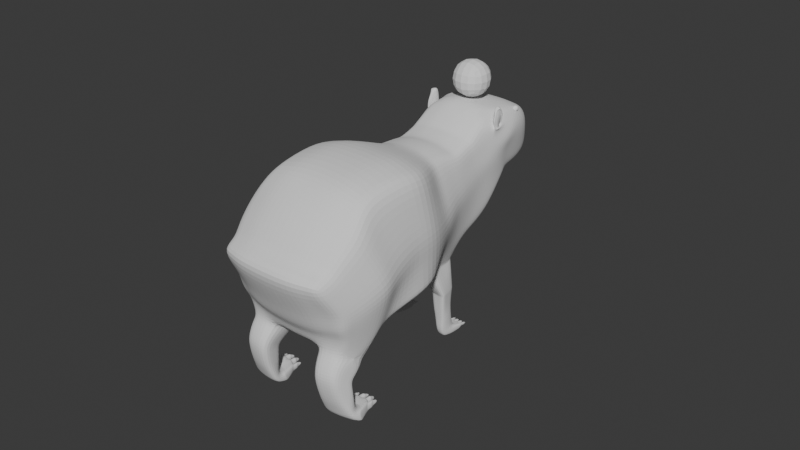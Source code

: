 # Source: capivarinha.blend  (saved by Blender 4.5.87; exported with 4.5.12 LTS)
import bpy
from mathutils import Matrix  # noqa: F401  (used for matrix-valued properties, if any)

bpy.ops.wm.read_factory_settings(use_empty=True)
scene = bpy.context.scene
scene.name = 'Scene'

# ---- collections
col_collection = bpy.data.collections.new('Collection'); scene.collection.children.link(col_collection)

# ---- world
world_world = bpy.data.worlds.new('World'); scene.world = world_world
world_world.use_nodes = True; world_world.node_tree.nodes.clear()
_N = world_world.node_tree.nodes; _L = world_world.node_tree.links
n0 = _N.new('ShaderNodeOutputWorld'); n0.name = 'World Output'; n0.location = (200, 100)
n1 = _N.new('ShaderNodeBackground'); n1.name = 'Background'; n1.location = (-200, 100)
n1.inputs[0].default_value = (0.05088, 0.05088, 0.05088, 1.0)
_L.new(n1.outputs[0], n0.inputs[0])
n0.is_active_output = True
world_world.color = (0.05088, 0.05088, 0.05088)
world_world.sun_shadow_jitter_overblur = 0.0

# ---- meshes
me_cube_001 = bpy.data.meshes.new('Cube.001')
me_cube_001.from_pydata([(0.827, -0.904, -0.6165), (0.8531, -0.6805, 0.6445), (0.9582, -0.1682, -0.8021), (0.8543, 0.651, 0.7774), (0.0, -0.03187, -1.116), (0.0, 0.7803, 0.862), (1.096, 0.3986, -0.2261), (0.9152, -0.6648, -0.9742), (0.9622, 0.09458, 0.6743), (0.9631, -0.6705, 0.01052), (0.0, -0.9743, -0.6658), (0.0, -0.7899, 0.7519), (0.9912, 0.7767, -1.213), (1.194, -0.01639, -0.1148), (0.0, -0.9026, 0.009306), (0.0, -0.6663, -1.105), (0.0, 0.09126, 0.9052), (1.064, 0.3517, -1.015), (0.9057, 1.185, 0.4879), (0.0, 0.2474, -1.291), (0.0, 1.316, 0.5727), (1.052, 0.7817, -0.3312), (0.5291, 1.015, -1.581), (0.9083, 1.509, 0.2047), (0.0, 0.6431, -1.494), (0.0, 1.62, 0.2877), (1.081, 1.083, -0.5046), (0.0, 0.8694, -1.291), (0.5449, 1.857, -0.2172), (0.0, 1.021, -1.702), (0.0, 1.942, -0.1194), (0.8448, 1.456, -0.8405), (0.5355, 2.097, -1.923), (0.4677, 1.485, -1.991), (0.5233, 2.157, -0.4207), (0.0, 1.545, -2.093), (0.0, 2.245, -0.3524), (0.6871, 1.905, -1.003), (0.5513, 2.332, -0.5841), (0.0, 2.176, -1.984), (0.0, 2.393, -0.4889), (0.6044, 2.279, -1.148), (0.5578, 2.888, -1.742), (0.5317, 2.448, -1.949), (0.5303, 2.577, -0.6409), (0.0, 2.523, -2.007), (0.0, 2.62, -0.5587), (0.588, 2.518, -1.155), (0.5048, 3.044, -1.751), (0.5547, 2.663, -0.6736), (0.0, 2.957, -1.791), (0.0, 2.679, -0.5738), (0.6237, 2.75, -1.178), (0.9737, 0.4838, 0.2998), (0.0, 3.059, -1.817), (0.0, 3.128, -0.5786), (0.6818, 3.154, -1.159), (0.4743, 3.505, -1.953), (0.5254, 3.396, -0.8277), (0.0, 3.551, -1.98), (0.0, 3.419, -0.7771), (0.5658, 3.723, -1.117), (0.0, 3.765, -1.075), (0.3576, 3.734, -1.976), (0.0, 3.759, -2.004), (0.3665, 3.911, -1.338), (0.0, 3.908, -1.307), (0.1309, 3.953, -1.841), (0.0, 3.95, -1.905), (0.1392, 4.013, -1.74), (0.0, 4.038, -1.683), (1.043, 0.2499, -0.4802), (0.933, -0.7933, -0.208), (1.13, -0.1284, -0.3546), (0.0, -0.9493, -0.2501), (1.004, 0.6196, -0.6027), (1.044, 0.9534, -0.8008), (0.8048, 1.339, -1.139), (0.6469, 1.791, -1.269), (0.5695, 2.248, -1.418), (0.5616, 2.528, -1.404), (0.6154, 2.787, -1.376), (0.6125, 3.137, -1.314), (0.5969, 3.712, -1.368), (0.4129, 3.901, -1.502), (0.1321, 4.023, -1.779), (0.9935, 1.313, -0.1311), (0.0, 3.301, -1.89), (0.0, -0.8606, 0.3444), (0.4944, 3.247, -1.871), (0.0, 3.273, -0.6333), (0.6279, 3.372, -1.339), (0.4936, -0.00766, -1.017), (0.4074, 0.7294, 0.8788), (0.3811, -0.9689, -0.6218), (0.4142, -0.7764, 0.7386), (0.5172, 0.6669, -1.408), (0.5307, -0.8539, 0.02334), (0.4397, -0.6142, -1.036), (0.4675, 0.08506, 0.8583), (0.5184, 0.27, -1.187), (0.4323, 1.288, 0.584), (0.2352, 0.9946, -1.681), (0.2252, 1.918, -0.1317), (0.4343, 1.613, 0.2918), (0.1907, 1.496, -2.073), (0.2148, 2.224, -0.3567), (0.2446, 2.129, -1.99), (0.2298, 2.382, -0.502), (0.2492, 2.928, -1.807), (0.2479, 2.494, -2.013), (0.2217, 2.604, -0.5664), (0.2103, 3.045, -1.799), (0.2299, 2.669, -0.5842), (0.1938, 3.119, -0.5833), (0.2002, 3.514, -1.996), (0.2016, 3.424, -0.7748), (0.213, 3.755, -1.074), (0.1408, 3.744, -2.014), (0.1304, 3.917, -1.311), (0.04845, 3.966, -1.85), (0.05123, 4.026, -1.737), (0.5081, -0.9185, -0.2222), (0.1977, 3.272, -0.6364), (0.2021, 3.255, -1.91), (0.5291, 1.015, -1.581), (0.4677, 1.485, -1.991), (0.2352, 0.9946, -1.681), (0.1907, 1.496, -2.073), (0.5852, 0.9327, -1.971), (0.5317, 1.335, -2.118), (0.2743, 0.9343, -2.067), (0.2349, 1.363, -2.197), (0.6057, 0.907, -2.183), (0.5452, 1.202, -2.345), (0.3419, 0.9368, -2.219), (0.2895, 1.199, -2.391), (0.6034, 0.9071, -2.183), (0.5452, 1.202, -2.345), (0.3396, 0.9368, -2.219), (0.29, 1.199, -2.384), (0.578, 0.7923, -2.431), (0.5323, 1.034, -2.545), (0.3772, 0.7812, -2.444), (0.3603, 1.018, -2.568), (0.5657, 0.7158, -2.6), (0.5362, 0.943, -2.692), (0.3928, 0.7184, -2.604), (0.3886, 0.9505, -2.692), (0.5318, 0.8664, -2.874), (0.4136, 0.8674, -2.872), (0.5415, 0.6143, -2.758), (0.4107, 0.6241, -2.752), (0.5348, 1.996, -0.3118), (0.5008, 1.219, -1.86), (0.0, 2.083, -0.2277), (0.7715, 1.665, -0.9158), (0.0, 1.25, -1.972), (0.7314, 1.549, -1.199), (0.2148, 1.213, -1.951), (0.2204, 2.06, -0.2363), (0.5008, 1.219, -1.86), (0.2148, 1.213, -1.951), (0.5603, 1.12, -2.036), (0.256, 1.134, -2.124), (0.577, 1.02, -2.242), (0.3178, 1.032, -2.285), (0.5758, 1.02, -2.242), (0.3168, 1.032, -2.282), (0.5619, 0.8966, -2.486), (0.3637, 0.8823, -2.499), (0.5809, 0.8409, -2.617), (0.3745, 0.8194, -2.635), (0.3867, 0.7453, -2.82), (0.5737, 0.7463, -2.822), (0.4155, 0.6099, -2.907), (0.5341, 0.6072, -2.904), (0.3828, 0.6827, -2.954), (0.5781, 0.6835, -2.953), (0.5284, 0.8169, -3.039), (0.4102, 0.8164, -3.04), (0.5931, 0.9595, -3.016), (0.5341, 0.9542, -3.018), (0.4051, 0.956, -3.014), (0.3556, 0.9535, -3.012), (0.579, 0.8959, -3.09), (0.5301, 0.9005, -3.093), (0.3975, 0.9014, -3.095), (0.352, 0.9015, -3.095), (0.3688, 3.409, -0.8021), (0.3433, 3.114, -0.6151), (0.3976, 2.666, -0.6304), (0.3811, 2.59, -0.6049), (0.3958, 2.356, -0.5444), (0.3741, 2.189, -0.3898), (0.6791, 1.56, 0.2468), (0.3903, 1.887, -0.1758), (0.6768, 1.235, 0.5344), (0.6531, -0.9452, -0.6012), (0.6382, 0.6889, 0.8265), (0.353, 3.251, -1.89), (0.7546, -0.1574, -0.8477), (0.6409, -0.7269, 0.69), (0.762, 0.7236, -1.307), (0.754, -0.7592, 0.01672), (0.6797, -0.5902, -1.055), (0.723, 0.08998, 0.7633), (0.7591, 0.3169, -1.081), (0.387, 1.005, -1.629), (0.3337, 1.49, -2.031), (0.3948, 2.113, -1.956), (0.4085, 2.907, -1.773), (0.3945, 2.47, -1.98), (0.3624, 3.044, -1.774), (0.3417, 3.509, -1.974), (0.3952, 3.738, -1.096), (0.2527, 3.739, -1.995), (0.2523, 3.914, -1.325), (0.1076, 3.96, -1.845), (0.1136, 4.019, -1.74), (0.7256, -0.8351, -0.2191), (0.3579, 3.259, -0.6674), (0.387, 1.005, -1.629), (0.3337, 1.49, -2.031), (0.4348, 0.9335, -2.018), (0.3881, 1.348, -2.156), (0.4781, 0.9214, -2.2), (0.4215, 1.2, -2.367), (0.4758, 0.9215, -2.2), (0.4218, 1.2, -2.363), (0.4809, 0.7869, -2.437), (0.4491, 1.026, -2.556), (0.4821, 0.7171, -2.602), (0.4648, 0.9466, -2.692), (0.4782, 0.6191, -2.755), (0.4746, 0.8669, -2.873), (0.3828, 2.027, -0.2753), (0.4767, 0.6079, -2.905), (0.4713, 0.8167, -3.04), (0.4836, 0.6838, -2.954), (0.4717, 0.9551, -3.016), (0.466, 0.9009, -3.094), (0.5227, 0.92, -3.064), (0.4742, 0.9215, -3.063), (0.4787, 0.9504, -3.022), (0.5259, 0.9499, -3.024), (0.3906, 0.9236, -3.06), (0.3599, 0.9264, -3.057), (0.3628, 0.9495, -3.019), (0.3964, 0.9516, -3.02), (0.4588, 0.9217, -3.062), (0.4059, 0.9233, -3.061), (0.4119, 0.9515, -3.02), (0.4633, 0.9508, -3.022), (0.5726, 0.9153, -3.062), (0.5381, 0.92, -3.064), (0.5413, 0.9495, -3.023), (0.5836, 0.9542, -3.023), (0.5227, 0.9878, -3.13), (0.4742, 0.9892, -3.129), (0.5259, 1.018, -3.09), (0.4787, 1.018, -3.088), (0.3906, 0.9913, -3.126), (0.3599, 0.9941, -3.123), (0.3964, 1.019, -3.086), (0.3628, 1.017, -3.085), (0.4588, 0.9895, -3.129), (0.406, 0.9911, -3.127), (0.4633, 1.019, -3.088), (0.4119, 1.019, -3.087), (0.5726, 0.983, -3.128), (0.5381, 0.9877, -3.131), (0.5836, 1.022, -3.089), (0.5413, 1.017, -3.089), (0.518, 0.9909, -3.126), (0.4797, 0.9921, -3.125), (0.4833, 1.015, -3.093), (0.5205, 1.015, -3.094), (0.3862, 0.9943, -3.121), (0.3653, 0.9967, -3.12), (0.3676, 1.015, -3.089), (0.3907, 1.016, -3.091), (0.4542, 0.9925, -3.124), (0.4117, 0.9939, -3.123), (0.4164, 1.016, -3.091), (0.4578, 1.016, -3.092), (0.5684, 0.9865, -3.124), (0.5435, 0.9908, -3.127), (0.5461, 1.014, -3.093), (0.5773, 1.018, -3.093), (0.518, 0.9978, -3.131), (0.4797, 0.9991, -3.13), (0.5205, 1.022, -3.099), (0.4833, 1.022, -3.098), (0.3862, 1.001, -3.126), (0.3653, 1.004, -3.125), (0.3907, 1.023, -3.096), (0.3676, 1.022, -3.094), (0.4542, 0.9995, -3.129), (0.4117, 1.001, -3.129), (0.4578, 1.023, -3.097), (0.4164, 1.023, -3.096), (0.5684, 0.9935, -3.129), (0.5435, 0.9978, -3.132), (0.5773, 1.025, -3.098), (0.5461, 1.021, -3.098), (0.5139, 1.0, -3.127), (0.4845, 1.002, -3.127), (0.4873, 1.019, -3.101), (0.5159, 1.019, -3.102), (0.3824, 1.004, -3.122), (0.3698, 1.006, -3.122), (0.3716, 1.019, -3.098), (0.3858, 1.021, -3.099), (0.4502, 1.002, -3.126), (0.4165, 1.003, -3.125), (0.4202, 1.021, -3.1), (0.453, 1.02, -3.101), (0.5649, 0.9964, -3.126), (0.5481, 1.0, -3.129), (0.5502, 1.018, -3.101), (0.572, 1.022, -3.102), (0.5039, 1.027, -3.15), (0.4862, 1.027, -3.15), (0.5051, 1.038, -3.135), (0.4879, 1.038, -3.135), (0.3779, 1.028, -3.148), (0.3649, 1.029, -3.148), (0.3815, 1.042, -3.129), (0.3668, 1.04, -3.129), (0.4394, 1.028, -3.149), (0.4194, 1.029, -3.148), (0.441, 1.039, -3.134), (0.4216, 1.039, -3.133), (0.5597, 1.022, -3.151), (0.5445, 1.025, -3.153), (0.5661, 1.042, -3.133), (0.5463, 1.039, -3.132), (0.8951, -0.761, -0.7982), (0.9098, -0.2507, 0.6285), (1.084, -0.3472, -0.06751), (0.0, -0.8023, -0.8857), (0.0, -0.3048, 0.8003), (1.058, -0.4396, -0.2888), (0.4418, -0.3016, 0.7696), (0.3329, -0.6069, -0.9458), (0.6835, -0.2753, 0.6967), (0.8329, -1.025, -0.6778), (0.6589, -1.062, -0.6556), (0.9214, -0.8149, -1.062), (0.8969, -1.273, -1.258), (0.387, -1.089, -0.6721), (0.9364, -1.381, -1.416), (0.4463, -0.8138, -1.09), (0.6865, -0.809, -1.068), (0.6753, -0.9871, -1.114), (0.4825, -0.9932, -1.111), (0.6684, -1.236, -0.7575), (0.8202, -1.203, -0.7769), (0.8676, -1.171, -1.013), (0.431, -1.259, -0.7719), (0.8972, -0.9932, -1.087), (0.6816, -1.056, -1.134), (0.4888, -1.058, -1.131), (0.6751, -1.33, -0.8964), (0.8269, -1.293, -0.9048), (0.8611, -1.092, -0.9416), (0.4377, -1.348, -0.9167), (0.9036, -1.063, -1.108), (0.5134, -1.173, -1.357), (0.9185, -1.178, -1.333), (0.8799, -0.9133, -0.8819), (0.6899, -1.419, -1.164), (0.8417, -1.381, -1.173), (0.7134, -1.173, -1.337), (0.4524, -1.437, -1.185), (0.4646, -1.409, -1.629), (0.7075, -1.486, -1.577), (0.9479, -1.415, -1.62), (0.858, -1.456, -1.595), (0.8731, -1.244, -1.51), (0.5733, -1.297, -1.511), (0.7247, -1.261, -1.504), (0.4613, -1.457, -1.379), (0.6989, -1.447, -1.37), (0.8507, -1.41, -1.378), (0.4599, -1.11, -0.962), (0.4664, -1.186, -1.037), (0.4812, -1.289, -1.281), (0.4561, -1.392, -1.452), (0.4699, -1.489, -1.576), (0.9621, -1.337, -1.671), (0.4626, -1.33, -1.679), (0.454, -1.292, -1.517), (0.5714, -1.219, -1.598), (0.8712, -1.166, -1.597), (0.9538, -1.29, -1.501), (0.7237, -1.188, -1.6), (0.9621, -1.337, -1.671), (0.4626, -1.33, -1.679), (0.454, -1.292, -1.517), (0.5714, -1.219, -1.598), (0.8712, -1.166, -1.597), (0.9538, -1.29, -1.501), (0.7237, -1.188, -1.6), (0.7178, -1.104, -1.823), (0.5991, -1.123, -1.812), (0.9, -1.2, -1.76), (0.8357, -1.117, -1.819), (0.5161, -1.194, -1.766), (0.5091, -1.121, -1.65), (0.8932, -1.119, -1.637), (0.8298, -1.031, -1.684), (0.7162, -1.024, -1.697), (0.5991, -1.048, -1.695), (0.3862, -0.8568, -0.918), (0.0, 3.009, -1.804), (0.5312, 2.966, -1.747), (1.076, 0.03441, 0.2887), (0.9076, -0.6907, 0.2905), (0.0, 2.909, -0.5707), (0.614, 2.962, -1.345), (0.2297, 2.987, -1.803), (0.2118, 2.9, -0.5783), (0.3854, 2.976, -1.774), (0.3704, 2.896, -0.6172), (0.9777, 0.9884, 0.09534), (0.6545, 3.376, -1.158), (0.6314, 2.961, -1.13), (0.6928, 1.659, -0.5246), (0.6041, 2.033, -0.7077), (0.5775, 2.306, -0.8622), (0.5587, 2.548, -0.8944), (0.5818, 2.685, -0.9848), (0.5452, 3.571, -0.9677), (0.0, 3.612, -0.9278), (0.2071, 3.601, -0.9198), (0.4719, -0.8297, 0.3446), (0.6515, 1.833, -0.6097), (0.6969, -0.7579, 0.3167), (0.3817, 3.586, -0.9445), (0.9955, -0.2983, 0.2853), (0.6141, 3.063, -0.8468), (0.5646, 3.221, -0.9439), (0.5532, 3.247, -0.9353), (0.5933, 3.19, -0.847), (0.647, 3.118, -0.8866), (0.6034, 3.081, -0.8013), (0.5298, 3.291, -0.8431), (0.4835, 3.099, -0.6455), (0.5186, 2.92, -0.6514), (0.5963, 3.321, -1.007), (0.6001, 2.976, -0.954), (0.6088, 3.068, -0.9408), (0.5729, 3.219, -0.9257), (0.5518, 3.245, -0.9285), (0.5485, 3.183, -0.8584), (0.6476, 3.126, -0.8745), (0.6034, 3.081, -0.8013), (0.6188, 3.081, -0.8415), (0.6314, 3.306, -0.7042), (0.5786, 3.362, -0.7137), (0.5297, 3.366, -0.6105), (0.6294, 3.304, -0.6317), (0.5581, 3.245, -0.634), (0.6006, 3.252, -0.65), (0.6128, 3.116, -0.7692), (0.6068, 3.189, -0.7018), (0.5754, 3.185, -0.6759), (0.5896, 3.121, -0.7346), (0.5873, 3.247, -0.8991), (0.6229, 3.293, -0.7907), (0.56, 3.297, -0.8795), (0.5754, 3.352, -0.7967), (0.5174, 3.301, -0.717), (0.526, 3.246, -0.7917), (0.611, 3.146, -0.7381), (0.5847, 3.148, -0.706), (0.6011, 3.265, -0.8548), (0.5664, 3.319, -0.8455), (0.5225, 3.269, -0.761), (0.6048, 3.215, -0.6799), (0.6256, 3.298, -0.7568), (0.5767, 3.356, -0.7638), (0.5685, 3.209, -0.6593), (0.5223, 3.327, -0.6747), (0.647, 3.118, -0.8866), (0.5646, 3.221, -0.9439), (0.6141, 3.063, -0.8468), (0.5968, 3.207, -0.6707), (0.5917, 3.248, -0.6383), (0.6224, 3.319, -0.6183), (0.632, 3.32, -0.7051), (0.6253, 3.313, -0.7589), (0.6068, 3.105, -0.7617), (0.605, 3.137, -0.7285), (0.6002, 3.18, -0.692), (0.5812, 3.259, -0.9049), (0.5975, 3.279, -0.8595), (0.621, 3.307, -0.7942), (0.6203, 3.175, -0.8048), (0.6277, 3.128, -0.8762), (0.6097, 3.272, -0.6873), (0.6126, 3.241, -0.7323), (0.6171, 3.202, -0.7751), (0.5929, 3.118, -0.7708), (0.5869, 3.191, -0.7034), (0.5673, 3.249, -0.9007), (0.603, 3.295, -0.7924), (0.5812, 3.267, -0.8565), (0.5911, 3.148, -0.7397), (0.6095, 3.306, -0.6333), (0.5848, 3.217, -0.6815), (0.6057, 3.3, -0.7584), (0.5529, 3.221, -0.9273), (0.5989, 3.083, -0.8432), (0.5807, 3.254, -0.6517), (0.6115, 3.307, -0.7058), (1.002, -0.0758, -0.7377), (0.8789, -0.7975, -0.397), (1.035, 0.4215, -0.9177), (1.018, 0.8065, -1.122), (0.6658, 1.164, -1.45), (0.5564, 1.633, -1.628), (0.5523, 2.172, -1.673), (0.5466, 2.483, -1.693), (0.5864, 2.829, -1.578), (0.5582, 3.081, -1.552), (0.5349, 3.62, -1.676), (0.385, 3.821, -1.747), (0.1336, 3.965, -1.812), (1.021, -0.3883, -0.6587), (0.0, -0.9103, -0.4428), (0.5606, 3.303, -1.622), (0.4434, -0.8923, -0.4068), (0.6149, 1.382, -1.533), (0.6884, -0.8391, -0.3948), (0.9757, -0.6019, -0.5461), (0.5723, 2.955, -1.565), (0.0445, 3.951, -1.902), (0.1835, 3.971, -1.828), (0.05127, 3.966, -1.85), (0.1753, 3.938, -1.889), (0.04695, 4.041, -1.686), (0.1872, 4.026, -1.692), (0.05103, 4.023, -1.736), (0.1916, 4.03, -1.772), (0.112, 3.944, -1.895), (0.1194, 4.033, -1.689), (0.05479, 3.819, -1.752), (0.05479, 3.85, -1.631), (0.05196, 3.819, -1.752), (0.1377, 3.826, -1.72), (0.1344, 3.806, -1.743), (0.055, 3.853, -1.632), (0.1429, 3.84, -1.635), (0.1445, 3.854, -1.669), (0.1112, 3.813, -1.747), (0.1173, 3.846, -1.635), (0.9373, -0.4479, -0.8228), (0.9073, 0.3905, 0.7634), (1.144, 0.1942, -0.1713), (0.0, -0.3795, -1.046), (0.0, 0.4544, 0.9201), (1.086, 0.06353, -0.4183), (0.4368, 0.4256, 0.9055), (0.4673, -0.3416, -0.9622), (0.6798, 0.4074, 0.8321), (0.718, -0.4057, -0.8857), (1.024, 0.2624, 0.2943), (1.011, -0.2298, -0.6988), (0.8818, -0.4228, 0.5402), (0.9967, -0.6131, -0.2492), (0.428, -0.4957, 0.6583), (0.6623, -0.4581, 0.5973), (0.8617, -0.8311, -0.7091), (1.025, -0.5241, -0.04225), (0.0, -0.5039, 0.6805), (0.9522, -0.4762, 0.2834), (0.9285, -0.7232, -0.4815), (0.645, 2.096, -1.077), (0.5376, 2.246, -0.504), (0.0, 1.875, -1.958), (0.5021, 1.806, -1.878), (0.0, 2.32, -0.422), (0.6075, 2.024, -1.345), (0.2224, 2.304, -0.4307), (0.218, 1.827, -1.952), (0.3647, 1.816, -1.914), (0.3852, 2.274, -0.4686), (0.5905, 2.172, -0.7864), (0.5543, 1.908, -1.651), (0.3713, 0.7809, -3.017), (0.3754, 0.8125, -2.879), (0.5809, 0.8153, -2.882), (0.5331, 0.8578, -2.936), (0.4109, 0.8591, -2.933), (0.4056, 0.8397, -3.055), (0.5291, 0.8397, -3.054), (0.5783, 0.7801, -3.015), (0.4694, 0.8397, -3.054), (0.474, 0.8584, -2.935), (0.8421, -1.059, -1.693), (0.8826, -1.115, -1.663), (0.8876, -1.173, -1.753), (0.8464, -1.12, -1.79), (0.6201, -1.055, -1.714), (0.6954, -1.04, -1.714), (0.6965, -1.096, -1.803), (0.6201, -1.108, -1.796), (0.5251, -1.119, -1.676), (0.5841, -1.072, -1.705), (0.5836, -1.124, -1.786), (0.5305, -1.171, -1.756), (0.7376, -1.037, -1.712), (0.8094, -1.041, -1.704), (0.8137, -1.103, -1.802), (0.7388, -1.095, -1.804), (0.8849, -1.031, -1.716), (0.8444, -0.9748, -1.746), (0.8487, -1.036, -1.843), (0.8899, -1.089, -1.805), (0.6977, -0.9562, -1.767), (0.6224, -0.9712, -1.766), (0.6224, -1.024, -1.848), (0.6988, -1.012, -1.856), (0.5865, -0.9885, -1.758), (0.5274, -1.035, -1.728), (0.5328, -1.087, -1.809), (0.5859, -1.04, -1.839), (0.8117, -0.9575, -1.757), (0.7399, -0.9531, -1.765), (0.7411, -1.011, -1.857), (0.816, -1.019, -1.854), (0.8443, -0.9908, -1.753), (0.871, -1.028, -1.733), (0.8748, -1.072, -1.801), (0.8475, -1.037, -1.826), (0.6379, -0.9769, -1.777), (0.6879, -0.9671, -1.778), (0.6887, -1.007, -1.842), (0.6379, -1.016, -1.837), (0.5452, -1.033, -1.745), (0.5807, -1.005, -1.763), (0.58, -1.041, -1.822), (0.5494, -1.07, -1.803), (0.7498, -0.9626, -1.774), (0.7964, -0.9654, -1.769), (0.7996, -1.012, -1.842), (0.7507, -1.006, -1.844), (0.8724, -0.9558, -1.816), (0.8495, -0.9369, -1.822), (0.8516, -0.9628, -1.861), (0.8753, -0.9816, -1.851), (0.6934, -0.9158, -1.854), (0.6497, -0.9254, -1.851), (0.6495, -0.9479, -1.886), (0.6939, -0.9385, -1.892), (0.5719, -0.9635, -1.817), (0.5449, -0.9808, -1.806), (0.5492, -1.002, -1.831), (0.5722, -0.9835, -1.843), (0.7883, -0.9163, -1.848), (0.7476, -0.9122, -1.853), (0.7482, -0.9368, -1.894), (0.791, -0.9428, -1.891)], [], [(92, 4, 19, 100), (53, 6, 21, 426), (564, 561, 13, 73), (569, 560, 8, 418), (578, 571, 1, 419), (572, 576, 9, 72), (122, 97, 14, 74), (437, 95, 11, 88), (568, 559, 7, 205), (565, 563, 16, 99), (573, 577, 11, 95), (100, 19, 24, 96), (426, 21, 26, 86), (518, 2, 17, 520), (199, 3, 18, 197), (521, 12, 22, 522), (86, 26, 31, 429), (520, 17, 12, 521), (197, 18, 23, 195), (438, 156, 37, 430), (535, 154, 33, 523), (195, 23, 28, 196), (96, 24, 29, 102), (24, 19, 27, 29), (587, 582, 39, 107), (590, 580, 41, 431), (236, 153, 34, 194), (159, 157, 35, 105), (107, 39, 45, 110), (431, 41, 47, 432), (591, 583, 32, 524), (589, 581, 38, 193), (192, 44, 49, 191), (525, 43, 42, 526), (524, 32, 43, 525), (193, 38, 44, 192), (425, 450, 449, 190), (538, 417, 48, 527), (432, 47, 52, 433), (110, 45, 50, 109), (124, 87, 59, 115), (451, 427, 61, 434), (117, 436, 440, 215), (422, 416, 54, 112), (440, 189, 58, 434), (215, 61, 65, 217), (533, 89, 57, 528), (221, 448, 58, 189), (118, 64, 68, 539), (528, 57, 63, 529), (115, 59, 64, 118), (529, 63, 542, 540), (217, 65, 544, 548), (65, 84, 546, 544), (61, 83, 84, 65), (427, 91, 83, 61), (428, 421, 82, 56), (41, 79, 80, 47), (47, 80, 81, 52), (580, 585, 79, 41), (156, 158, 78, 37), (21, 75, 76, 26), (26, 76, 77, 31), (6, 71, 75, 21), (534, 122, 74, 532), (579, 572, 72, 519), (570, 564, 73, 531), (56, 82, 91, 427), (190, 449, 448, 221), (527, 48, 89, 533), (28, 429, 438, 153), (112, 54, 87, 124), (213, 112, 124, 200), (55, 114, 123, 90), (536, 220, 122, 534), (530, 67, 553, 552), (66, 119, 543, 70), (214, 115, 118, 216), (216, 118, 539, 547), (90, 123, 116, 60), (62, 117, 119, 66), (435, 60, 116, 436), (424, 422, 112, 213), (200, 124, 115, 214), (212, 110, 109, 211), (420, 423, 114, 55), (40, 108, 111, 46), (46, 111, 113, 51), (584, 586, 108, 40), (210, 107, 110, 212), (209, 33, 126, 223), (155, 160, 106, 36), (588, 587, 107, 210), (203, 96, 102, 208), (25, 104, 103, 30), (20, 101, 104, 25), (5, 93, 101, 20), (207, 100, 96, 203), (574, 573, 95, 202), (567, 565, 99, 206), (341, 345, 94, 10), (562, 566, 98, 15), (439, 202, 95, 437), (220, 204, 97, 122), (201, 92, 100, 207), (161, 125, 129, 163), (159, 105, 128, 162), (208, 102, 127, 222), (154, 22, 125, 161), (225, 130, 134, 227), (162, 128, 132, 164), (222, 127, 131, 224), (223, 126, 130, 225), (227, 134, 138, 229), (163, 129, 133, 165), (164, 132, 136, 166), (224, 131, 135, 226), (229, 138, 142, 231), (165, 133, 137, 167), (166, 136, 140, 168), (226, 135, 139, 228), (170, 144, 148, 172), (167, 137, 141, 169), (168, 140, 144, 170), (228, 139, 143, 230), (230, 143, 147, 232), (231, 142, 146, 233), (169, 141, 145, 171), (232, 147, 152, 234), (172, 148, 150, 173), (171, 145, 151, 174), (233, 146, 149, 235), (593, 596, 183, 184), (174, 151, 176, 178), (146, 171, 174, 149), (147, 172, 173, 152), (142, 169, 171, 146), (139, 168, 170, 143), (138, 167, 169, 142), (143, 170, 172, 147), (135, 166, 168, 139), (134, 165, 167, 138), (131, 164, 166, 135), (130, 163, 165, 134), (127, 162, 164, 131), (33, 154, 161, 126), (102, 159, 162, 127), (126, 161, 163, 130), (30, 103, 160, 155), (31, 77, 158, 156), (102, 29, 157, 159), (196, 28, 153, 236), (522, 22, 154, 535), (429, 31, 156, 438), (239, 238, 179, 178), (237, 239, 178, 176), (152, 173, 177, 175), (595, 594, 181, 182), (592, 593, 184, 188), (234, 152, 175, 237), (137, 228, 230, 141), (141, 230, 232, 145), (144, 231, 233, 148), (597, 592, 188, 187), (599, 598, 186, 185), (601, 595, 182, 240), (594, 599, 185, 181), (600, 597, 187, 241), (145, 232, 234, 151), (148, 233, 235, 150), (103, 196, 236, 160), (177, 180, 238, 239), (175, 177, 239, 237), (151, 234, 237, 176), (596, 601, 240, 183), (598, 600, 241, 186), (256, 257, 272, 273), (252, 253, 268, 269), (255, 256, 273, 271), (248, 249, 264, 265), (133, 226, 228, 137), (140, 229, 231, 144), (129, 224, 226, 133), (136, 227, 229, 140), (128, 223, 225, 132), (125, 222, 224, 129), (132, 225, 227, 136), (22, 208, 222, 125), (2, 201, 207, 17), (72, 9, 204, 220), (419, 1, 202, 439), (560, 567, 206, 8), (571, 574, 202, 1), (17, 207, 203, 12), (12, 203, 208, 22), (583, 588, 210, 32), (105, 209, 223, 128), (32, 210, 212, 43), (43, 212, 211, 42), (89, 200, 214, 57), (417, 424, 213, 48), (63, 216, 547, 542), (57, 214, 216, 63), (519, 72, 220, 536), (48, 213, 200, 89), (114, 190, 221, 123), (119, 217, 548, 543), (123, 221, 189, 116), (117, 215, 217, 119), (436, 116, 189, 440), (423, 425, 190, 114), (108, 193, 192, 111), (111, 192, 191, 113), (586, 589, 193, 108), (160, 236, 194, 106), (104, 195, 196, 103), (101, 197, 195, 104), (93, 199, 197, 101), (198, 94, 351, 348), (566, 568, 205, 98), (186, 241, 243, 242), (241, 240, 244, 243), (240, 182, 245, 244), (182, 186, 242, 245), (187, 188, 247, 246), (188, 184, 248, 247), (184, 183, 249, 248), (183, 187, 246, 249), (241, 187, 251, 250), (187, 183, 252, 251), (183, 240, 253, 252), (240, 241, 250, 253), (185, 186, 255, 254), (186, 182, 256, 255), (182, 181, 257, 256), (181, 185, 254, 257), (280, 281, 296, 297), (283, 284, 301, 299), (276, 277, 292, 293), (289, 286, 302, 304), (242, 243, 259, 258), (246, 247, 263, 262), (245, 242, 258, 260), (250, 251, 267, 266), (249, 246, 262, 264), (254, 255, 271, 270), (243, 244, 261, 259), (253, 250, 266, 268), (247, 248, 265, 263), (257, 254, 270, 272), (244, 245, 260, 261), (251, 252, 269, 267), (258, 259, 275, 274), (259, 261, 276, 275), (261, 260, 277, 276), (260, 258, 274, 277), (262, 263, 279, 278), (263, 265, 280, 279), (265, 264, 281, 280), (264, 262, 278, 281), (266, 267, 283, 282), (267, 269, 284, 283), (269, 268, 285, 284), (268, 266, 282, 285), (270, 271, 287, 286), (271, 273, 288, 287), (273, 272, 289, 288), (272, 270, 286, 289), (315, 316, 333, 331), (308, 309, 324, 325), (321, 318, 334, 336), (311, 312, 329, 327), (287, 288, 305, 303), (284, 285, 300, 301), (288, 289, 304, 305), (274, 275, 291, 290), (278, 279, 295, 294), (277, 274, 290, 292), (282, 283, 299, 298), (281, 278, 294, 296), (286, 287, 303, 302), (275, 276, 293, 291), (285, 282, 298, 300), (279, 280, 297, 295), (290, 291, 307, 306), (291, 293, 308, 307), (293, 292, 309, 308), (292, 290, 306, 309), (294, 295, 311, 310), (295, 297, 312, 311), (297, 296, 313, 312), (296, 294, 310, 313), (298, 299, 315, 314), (299, 301, 316, 315), (301, 300, 317, 316), (300, 298, 314, 317), (302, 303, 319, 318), (303, 305, 320, 319), (305, 304, 321, 320), (304, 302, 318, 321), (322, 323, 325, 324), (326, 327, 329, 328), (330, 331, 333, 332), (334, 335, 337, 336), (312, 313, 328, 329), (319, 320, 337, 335), (316, 317, 332, 333), (320, 321, 336, 337), (306, 307, 323, 322), (310, 311, 327, 326), (309, 306, 322, 324), (314, 315, 331, 330), (313, 310, 326, 328), (318, 319, 335, 334), (307, 308, 325, 323), (317, 314, 330, 332), (345, 415, 351, 94), (8, 206, 346, 339), (15, 98, 345, 341), (206, 99, 344, 346), (531, 73, 343, 537), (99, 16, 342, 344), (73, 13, 340, 343), (418, 8, 339, 441), (366, 359, 368, 361), (371, 347, 358, 366), (98, 205, 354, 353), (348, 351, 360, 357), (347, 348, 357, 358), (354, 349, 361, 355), (0, 198, 348, 347), (205, 7, 349, 354), (7, 338, 575, 0, 347, 371, 349), (359, 365, 373, 350), (356, 355, 362, 363), (387, 388, 375, 367), (358, 365, 359, 366), (353, 354, 355, 356), (358, 357, 364, 365), (355, 361, 368, 362), (357, 360, 367, 364), (349, 371, 366, 361), (363, 362, 374, 369), (388, 369, 381, 389), (370, 350, 352, 380), (364, 367, 375, 372), (368, 359, 350, 370), (365, 364, 372, 373), (362, 368, 370, 374), (352, 378, 391, 396), (380, 352, 396, 395), (382, 380, 395, 397), (350, 373, 385, 352), (386, 356, 363, 387), (373, 372, 384, 385), (369, 374, 382, 381), (374, 370, 380, 382), (372, 375, 383, 384), (360, 386, 387, 367), (375, 388, 389, 383), (363, 369, 388, 387), (393, 394, 401, 400), (379, 408, 407, 378), (397, 395, 402, 404), (376, 389, 393, 392), (381, 382, 397, 394), (389, 381, 394, 393), (395, 396, 403, 402), (396, 391, 398, 403), (392, 393, 400, 399), (394, 397, 404, 401), (378, 407, 398, 391), (404, 402, 412, 413), (399, 400, 410, 409), (400, 401, 414, 410), (402, 403, 411, 412), (403, 398, 407, 411), (401, 404, 413, 414), (415, 386, 360, 351), (98, 353, 415, 345), (353, 356, 386, 415), (392, 399, 409, 376), (376, 409, 406, 390), (390, 406, 405, 377), (377, 405, 408, 379), (113, 191, 425, 423), (42, 211, 424, 417), (51, 113, 423, 420), (211, 109, 422, 424), (52, 81, 421, 428), (109, 50, 416, 422), (526, 42, 417, 538), (191, 49, 450, 425), (428, 452, 433, 52), (13, 418, 441, 340), (453, 452, 428, 56), (9, 419, 439, 204), (204, 439, 437, 97), (62, 435, 436, 117), (215, 440, 434, 61), (448, 451, 434, 58), (44, 432, 433, 49), (38, 431, 432, 44), (581, 590, 431, 38), (153, 438, 430, 34), (23, 86, 429, 28), (18, 426, 86, 23), (97, 437, 88, 14), (576, 578, 419, 9), (561, 569, 418, 13), (3, 53, 426, 18), (610, 611, 626, 627), (605, 602, 619, 620), (606, 607, 622, 623), (602, 603, 618, 619), (453, 56, 427, 451), (452, 450, 49, 433), (446, 443, 487, 486), (444, 443, 448, 449), (445, 444, 449, 450), (443, 446, 451, 448), (447, 445, 450, 452), (442, 447, 452, 453), (446, 442, 453, 451), (447, 442, 488, 458), (457, 454, 514, 501), (484, 489, 490, 464), (443, 444, 455, 487), (442, 446, 486, 488), (445, 447, 458, 456), (444, 445, 456, 455), (462, 464, 490, 491), (493, 483, 461, 492), (467, 476, 510, 506), (485, 484, 464, 462), (483, 485, 462, 461), (461, 462, 491, 492), (455, 456, 475, 472), (479, 480, 474, 473), (456, 458, 469, 475), (480, 477, 468, 474), (466, 459, 515, 505), (471, 482, 513, 508), (487, 455, 472, 497), (498, 479, 473, 499), (458, 488, 494, 469), (477, 495, 496, 468), (482, 460, 517, 513), (481, 467, 506, 512), (463, 465, 516, 511), (469, 494, 495, 477), (497, 472, 479, 498), (470, 478, 509, 507), (475, 469, 477, 480), (472, 475, 480, 479), (473, 474, 485, 483), (474, 468, 484, 485), (460, 463, 511, 517), (499, 473, 483, 493), (468, 496, 489, 484), (476, 466, 505, 510), (454, 457, 486, 487), (457, 459, 488, 486), (481, 465, 490, 489), (463, 460, 492, 491), (465, 463, 491, 490), (460, 482, 493, 492), (459, 466, 494, 488), (476, 467, 496, 495), (470, 454, 487, 497), (471, 478, 498, 499), (466, 476, 495, 494), (478, 470, 497, 498), (467, 481, 489, 496), (482, 471, 499, 493), (502, 513, 517, 511), (512, 502, 511, 516), (515, 501, 500, 505), (510, 504, 503, 506), (501, 514, 507, 500), (504, 509, 508, 503), (500, 507, 509, 504), (505, 500, 504, 510), (506, 503, 502, 512), (503, 508, 513, 502), (454, 470, 507, 514), (459, 457, 501, 515), (478, 471, 508, 509), (465, 481, 512, 516), (81, 526, 538, 421), (7, 531, 537, 338), (0, 519, 536, 198), (77, 522, 535, 158), (198, 536, 534, 94), (82, 527, 533, 91), (559, 570, 531, 7), (575, 579, 519, 0), (94, 534, 532, 10), (84, 529, 540, 546), (83, 528, 529, 84), (91, 533, 528, 83), (421, 538, 527, 82), (79, 524, 525, 80), (80, 525, 526, 81), (585, 591, 524, 79), (158, 535, 523, 78), (75, 520, 521, 76), (76, 521, 522, 77), (71, 518, 520, 75), (541, 120, 539, 68), (67, 530, 540, 542), (121, 545, 70, 543), (85, 69, 544, 546), (545, 541, 68, 70), (120, 218, 547, 539), (219, 121, 543, 548), (218, 67, 542, 547), (69, 219, 548, 544), (530, 85, 546, 540), (558, 555, 556, 552, 553, 557, 551, 549, 550, 554), (219, 69, 555, 558), (541, 545, 550, 549), (218, 120, 551, 557), (545, 121, 554, 550), (85, 530, 552, 556), (121, 219, 558, 554), (69, 85, 556, 555), (120, 541, 549, 551), (67, 218, 557, 553), (2, 518, 570, 559), (6, 53, 569, 561), (92, 201, 568, 566), (3, 199, 567, 560), (4, 92, 566, 562), (199, 93, 565, 567), (518, 71, 564, 570), (93, 5, 563, 565), (201, 2, 559, 568), (53, 3, 560, 569), (71, 6, 561, 564), (338, 537, 579, 575), (340, 441, 578, 576), (339, 346, 574, 571), (346, 344, 573, 574), (537, 343, 572, 579), (344, 342, 577, 573), (343, 340, 576, 572), (441, 339, 571, 578), (78, 523, 591, 585), (34, 430, 590, 581), (106, 194, 589, 586), (33, 209, 588, 583), (209, 105, 587, 588), (36, 106, 586, 584), (37, 78, 585, 580), (194, 34, 581, 589), (523, 33, 583, 591), (430, 37, 580, 590), (105, 35, 582, 587), (376, 390, 383, 389), (390, 377, 384, 383), (377, 379, 385, 384), (379, 378, 352, 385), (179, 238, 600, 598), (150, 235, 601, 596), (238, 180, 597, 600), (174, 178, 599, 594), (235, 149, 595, 601), (178, 179, 598, 599), (180, 177, 592, 597), (177, 173, 593, 592), (149, 174, 594, 595), (173, 150, 596, 593), (412, 411, 603, 602), (411, 407, 604, 603), (407, 408, 605, 604), (408, 412, 602, 605), (414, 413, 607, 606), (413, 405, 608, 607), (405, 406, 609, 608), (406, 414, 606, 609), (410, 414, 611, 610), (414, 406, 612, 611), (406, 409, 613, 612), (409, 410, 610, 613), (413, 412, 615, 614), (412, 408, 616, 615), (408, 405, 617, 616), (405, 413, 614, 617), (642, 643, 658, 659), (637, 634, 651, 652), (638, 639, 654, 655), (634, 635, 650, 651), (609, 606, 623, 624), (614, 615, 630, 631), (603, 604, 621, 618), (613, 610, 627, 628), (607, 608, 625, 622), (617, 614, 631, 632), (604, 605, 620, 621), (611, 612, 629, 626), (608, 609, 624, 625), (615, 616, 633, 630), (612, 613, 628, 629), (616, 617, 632, 633), (619, 618, 635, 634), (618, 621, 636, 635), (621, 620, 637, 636), (620, 619, 634, 637), (623, 622, 639, 638), (622, 625, 640, 639), (625, 624, 641, 640), (624, 623, 638, 641), (627, 626, 643, 642), (626, 629, 644, 643), (629, 628, 645, 644), (628, 627, 642, 645), (631, 630, 647, 646), (630, 633, 648, 647), (633, 632, 649, 648), (632, 631, 646, 649), (651, 650, 653, 652), (655, 654, 657, 656), (659, 658, 661, 660), (663, 662, 665, 664), (641, 638, 655, 656), (646, 647, 662, 663), (635, 636, 653, 650), (645, 642, 659, 660), (639, 640, 657, 654), (649, 646, 663, 664), (636, 637, 652, 653), (643, 644, 661, 658), (640, 641, 656, 657), (647, 648, 665, 662), (644, 645, 660, 661), (648, 649, 664, 665)])
_uv = me_cube_001.uv_layers.new(name='UVMap')
_uv.uv.foreach_set('vector', [0.3163, 0.5, 0.25, 0.5, 0.25, 0.5, 0.3163, 0.5, 0.5634, 0.5, 0.5, 0.5, 0.5, 0.5, 0.5634, 0.5, 0.4597, 0.5616, 0.5, 0.5616, 0.5, 0.625, 0.4597, 0.625, 0.5634, 0.5616, 0.625, 0.5616, 0.625, 0.625, 0.5634, 0.625, 0.5634, 0.7168, 0.625, 0.7168, 0.625, 0.75, 0.5634, 0.75, 0.4597, 0.7168, 0.5, 0.7168, 0.5, 0.75, 0.4597, 0.75, 0.4597, 0.8087, 0.5, 0.8087, 0.5, 0.875, 0.4597, 0.875, 0.5634, 0.8087, 0.625, 0.8087, 0.625, 0.875, 0.5634, 0.875, 0.3466, 0.5616, 0.375, 0.5616, 0.375, 0.625, 0.3466, 0.625, 0.6837, 0.5616, 0.75, 0.5616, 0.75, 0.625, 0.6837, 0.625, 0.6837, 0.7168, 0.75, 0.7168, 0.75, 0.75, 0.6837, 0.75, 0.3163, 0.5, 0.25, 0.5, 0.25, 0.5, 0.3163, 0.5, 0.5634, 0.5, 0.5, 0.5, 0.5, 0.5, 0.5634, 0.5, 0.4169, 0.5, 0.375, 0.5, 0.375, 0.5, 0.4169, 0.5, 0.6534, 0.5, 0.625, 0.5, 0.625, 0.5, 0.6534, 0.5, 0.4169, 0.5, 0.375, 0.5, 0.375, 0.5, 0.4169, 0.5, 0.5634, 0.5, 0.5, 0.5, 0.5, 0.5, 0.5634, 0.5, 0.4169, 0.5, 0.375, 0.5, 0.375, 0.5, 0.4169, 0.5, 0.6534, 0.5, 0.625, 0.5, 0.625, 0.5, 0.6534, 0.5, 0.5634, 0.5, 0.5, 0.5, 0.5, 0.5, 0.5634, 0.5, 0.4169, 0.5, 0.375, 0.5, 0.375, 0.5, 0.4169, 0.5, 0.6534, 0.5, 0.625, 0.5, 0.625, 0.5, 0.6534, 0.5, 0.3163, 0.5, 0.25, 0.5, 0.25, 0.5, 0.3163, 0.5, 0.25, 0.5, 0.25, 0.5, 0.25, 0.5, 0.25, 0.5, 0.3163, 0.5, 0.25, 0.5, 0.25, 0.5, 0.3163, 0.5, 0.5634, 0.5, 0.5, 0.5, 0.5, 0.5, 0.5634, 0.5, 0.6534, 0.5, 0.625, 0.5, 0.625, 0.5, 0.6534, 0.5, 0.3163, 0.5, 0.25, 0.5, 0.25, 0.5, 0.3163, 0.5, 0.3163, 0.5, 0.25, 0.5, 0.25, 0.5, 0.3163, 0.5, 0.5634, 0.5, 0.5, 0.5, 0.5, 0.5, 0.5634, 0.5, 0.4169, 0.5, 0.375, 0.5, 0.375, 0.5, 0.4169, 0.5, 0.6534, 0.5, 0.625, 0.5, 0.625, 0.5, 0.6534, 0.5, 0.6534, 0.5, 0.625, 0.5, 0.625, 0.5, 0.6534, 0.5, 0.4169, 0.5, 0.375, 0.5, 0.375, 0.5, 0.4169, 0.5, 0.4169, 0.5, 0.375, 0.5, 0.375, 0.5, 0.4169, 0.5, 0.6534, 0.5, 0.625, 0.5, 0.625, 0.5, 0.6534, 0.5, 0.6534, 0.5, 0.625, 0.5, 0.625, 0.5, 0.6534, 0.5, 0.4169, 0.5, 0.375, 0.5, 0.375, 0.5, 0.4169, 0.5, 0.5634, 0.5, 0.5, 0.5, 0.5, 0.5, 0.5634, 0.5, 0.3163, 0.5, 0.25, 0.5, 0.25, 0.5, 0.3163, 0.5, 0.3163, 0.5, 0.25, 0.5, 0.25, 0.5, 0.3163, 0.5, 0.5634, 0.5, 0.5, 0.5, 0.5, 0.5, 0.5634, 0.5, 0.5, 0.4413, 0.5634, 0.4413, 0.5634, 0.4716, 0.5, 0.4716, 0.3163, 0.5, 0.25, 0.5, 0.25, 0.5, 0.3163, 0.5, 0.5634, 0.4716, 0.625, 0.4716, 0.625, 0.5, 0.5634, 0.5, 0.5, 0.4716, 0.5, 0.5, 0.5, 0.5, 0.5, 0.4716, 0.4169, 0.5, 0.375, 0.5, 0.375, 0.5, 0.4169, 0.5, 0.6534, 0.5, 0.625, 0.5, 0.625, 0.5, 0.6534, 0.5, 0.3163, 0.5, 0.25, 0.5, 0.25, 0.5, 0.3163, 0.5, 0.4169, 0.5, 0.375, 0.5, 0.375, 0.5, 0.4169, 0.5, 0.3163, 0.5, 0.25, 0.5, 0.25, 0.5, 0.3163, 0.5, 0.4169, 0.5, 0.375, 0.5, 0.375, 0.5, 0.4169, 0.5, 0.5, 0.4716, 0.5, 0.5, 0.5, 0.5, 0.5, 0.4716, 0.5, 0.5, 0.4597, 0.5, 0.4597, 0.5, 0.5, 0.5, 0.5, 0.5, 0.4597, 0.5, 0.4597, 0.5, 0.5, 0.5, 0.5, 0.5, 0.4597, 0.5, 0.4597, 0.5, 0.5, 0.5, 0.5, 0.5, 0.4597, 0.5, 0.4597, 0.5, 0.5, 0.5, 0.5, 0.5, 0.4597, 0.5, 0.4597, 0.5, 0.5, 0.5, 0.5, 0.5, 0.4597, 0.5, 0.4597, 0.5, 0.5, 0.5, 0.5, 0.5, 0.4597, 0.5, 0.4597, 0.5, 0.5, 0.5, 0.5, 0.5, 0.4597, 0.5, 0.4597, 0.5, 0.5, 0.5, 0.5, 0.5, 0.4597, 0.5, 0.4597, 0.5, 0.5, 0.5, 0.5, 0.5, 0.4597, 0.5, 0.4597, 0.5, 0.5, 0.5, 0.5, 0.5, 0.4597, 0.5, 0.4597, 0.5, 0.5, 0.5, 0.4169, 0.8087, 0.4597, 0.8087, 0.4597, 0.875, 0.4169, 0.875, 0.4169, 0.7168, 0.4597, 0.7168, 0.4597, 0.75, 0.4169, 0.75, 0.4169, 0.5616, 0.4597, 0.5616, 0.4597, 0.625, 0.4169, 0.625, 0.5, 0.5, 0.4597, 0.5, 0.4597, 0.5, 0.5, 0.5, 0.6534, 0.5, 0.625, 0.5, 0.625, 0.5, 0.6534, 0.5, 0.4169, 0.5, 0.375, 0.5, 0.375, 0.5, 0.4169, 0.5, 0.625, 0.5, 0.5634, 0.5, 0.5634, 0.5, 0.625, 0.5, 0.3163, 0.5, 0.25, 0.5, 0.25, 0.5, 0.3163, 0.5, 0.3466, 0.5, 0.3163, 0.5, 0.3163, 0.5, 0.3466, 0.5, 0.75, 0.5, 0.6837, 0.5, 0.6837, 0.5, 0.75, 0.5, 0.4169, 0.7784, 0.4597, 0.7784, 0.4597, 0.8087, 0.4169, 0.8087, 0.4195, 0.4752, 0.4009, 0.4758, 0.4009, 0.4758, 0.4195, 0.4752, 0.5, 0.375, 0.5, 0.4413, 0.5, 0.4413, 0.5, 0.375, 0.3466, 0.5, 0.3163, 0.5, 0.3163, 0.5, 0.3466, 0.5, 0.3466, 0.5, 0.3163, 0.5, 0.3163, 0.5, 0.3466, 0.5, 0.75, 0.5, 0.6837, 0.5, 0.6837, 0.5, 0.75, 0.5, 0.5, 0.375, 0.5, 0.4413, 0.5, 0.4413, 0.5, 0.375, 0.5634, 0.375, 0.625, 0.375, 0.625, 0.4413, 0.5634, 0.4413, 0.3466, 0.5, 0.3163, 0.5, 0.3163, 0.5, 0.3466, 0.5, 0.3466, 0.5, 0.3163, 0.5, 0.3163, 0.5, 0.3466, 0.5, 0.3466, 0.5, 0.3163, 0.5, 0.3163, 0.5, 0.3466, 0.5, 0.75, 0.5, 0.6837, 0.5, 0.6837, 0.5, 0.75, 0.5, 0.75, 0.5, 0.6837, 0.5, 0.6837, 0.5, 0.75, 0.5, 0.75, 0.5, 0.6837, 0.5, 0.6837, 0.5, 0.75, 0.5, 0.75, 0.5, 0.6837, 0.5, 0.6837, 0.5, 0.75, 0.5, 0.3466, 0.5, 0.3163, 0.5, 0.3163, 0.5, 0.3466, 0.5, 0.3466, 0.5, 0.375, 0.5, 0.375, 0.5, 0.3466, 0.5, 0.75, 0.5, 0.6837, 0.5, 0.6837, 0.5, 0.75, 0.5, 0.3466, 0.5, 0.3163, 0.5, 0.3163, 0.5, 0.3466, 0.5, 0.3466, 0.5, 0.3163, 0.5, 0.3163, 0.5, 0.3466, 0.5, 0.75, 0.5, 0.6837, 0.5, 0.6837, 0.5, 0.75, 0.5, 0.75, 0.5, 0.6837, 0.5, 0.6837, 0.5, 0.75, 0.5, 0.75, 0.5, 0.6837, 0.5, 0.6837, 0.5, 0.75, 0.5, 0.3466, 0.5, 0.3163, 0.5, 0.3163, 0.5, 0.3466, 0.5, 0.6534, 0.7168, 0.6837, 0.7168, 0.6837, 0.75, 0.6534, 0.75, 0.6534, 0.5616, 0.6837, 0.5616, 0.6837, 0.625, 0.6534, 0.625, 0.25, 0.6848, 0.3163, 0.6848, 0.3163, 0.75, 0.25, 0.75, 0.25, 0.5616, 0.3163, 0.5616, 0.3163, 0.625, 0.25, 0.625, 0.5634, 0.7784, 0.625, 0.7784, 0.625, 0.8087, 0.5634, 0.8087, 0.4597, 0.7784, 0.5, 0.7784, 0.5, 0.8087, 0.4597, 0.8087, 0.3466, 0.5, 0.3163, 0.5, 0.3163, 0.5, 0.3466, 0.5, 0.375, 0.5, 0.375, 0.5, 0.375, 0.5, 0.375, 0.5, 0.3163, 0.5, 0.3163, 0.5, 0.3163, 0.5, 0.3163, 0.5, 0.3466, 0.5, 0.3163, 0.5, 0.3163, 0.5, 0.3466, 0.5, 0.375, 0.5, 0.375, 0.5, 0.375, 0.5, 0.375, 0.5, 0.3466, 0.5, 0.375, 0.5, 0.375, 0.5, 0.3466, 0.5, 0.3163, 0.5, 0.3163, 0.5, 0.3163, 0.5, 0.3163, 0.5, 0.3466, 0.5, 0.3163, 0.5, 0.3163, 0.5, 0.3466, 0.5, 0.3466, 0.5, 0.375, 0.5, 0.375, 0.5, 0.3466, 0.5, 0.3466, 0.5, 0.375, 0.5, 0.375, 0.5, 0.3466, 0.5, 0.375, 0.5, 0.375, 0.5, 0.375, 0.5, 0.375, 0.5, 0.3163, 0.5, 0.3163, 0.5, 0.3163, 0.5, 0.3163, 0.5, 0.3466, 0.5, 0.3163, 0.5, 0.3163, 0.5, 0.3466, 0.5, 0.3466, 0.5, 0.375, 0.5, 0.375, 0.5, 0.3466, 0.5, 0.375, 0.5, 0.375, 0.5, 0.375, 0.5, 0.375, 0.5, 0.3163, 0.5, 0.3163, 0.5, 0.3163, 0.5, 0.3163, 0.5, 0.3466, 0.5, 0.3163, 0.5, 0.3163, 0.5, 0.3466, 0.5, 0.3163, 0.5, 0.3163, 0.5, 0.3163, 0.5, 0.3163, 0.5, 0.375, 0.5, 0.375, 0.5, 0.375, 0.5, 0.375, 0.5, 0.3163, 0.5, 0.3163, 0.5, 0.3163, 0.5, 0.3163, 0.5, 0.3466, 0.5, 0.3163, 0.5, 0.3163, 0.5, 0.3466, 0.5, 0.3466, 0.5, 0.3163, 0.5, 0.3163, 0.5, 0.3466, 0.5, 0.3466, 0.5, 0.375, 0.5, 0.375, 0.5, 0.3466, 0.5, 0.375, 0.5, 0.375, 0.5, 0.375, 0.5, 0.375, 0.5, 0.3466, 0.5, 0.3163, 0.5, 0.3163, 0.5, 0.3466, 0.5, 0.3163, 0.5, 0.3163, 0.5, 0.3163, 0.5, 0.3163, 0.5, 0.375, 0.5, 0.375, 0.5, 0.375, 0.5, 0.375, 0.5, 0.3466, 0.5, 0.375, 0.5, 0.375, 0.5, 0.3466, 0.5, 0.3163, 0.5, 0.3163, 0.5, 0.3163, 0.5, 0.3163, 0.5, 0.375, 0.5, 0.375, 0.5, 0.375, 0.5, 0.375, 0.5, 0.375, 0.5, 0.375, 0.5, 0.375, 0.5, 0.375, 0.5, 0.3163, 0.5, 0.3163, 0.5, 0.3163, 0.5, 0.3163, 0.5, 0.375, 0.5, 0.375, 0.5, 0.375, 0.5, 0.375, 0.5, 0.3163, 0.5, 0.3163, 0.5, 0.3163, 0.5, 0.3163, 0.5, 0.375, 0.5, 0.375, 0.5, 0.375, 0.5, 0.375, 0.5, 0.3163, 0.5, 0.3163, 0.5, 0.3163, 0.5, 0.3163, 0.5, 0.3163, 0.5, 0.3163, 0.5, 0.3163, 0.5, 0.3163, 0.5, 0.375, 0.5, 0.375, 0.5, 0.375, 0.5, 0.375, 0.5, 0.3163, 0.5, 0.3163, 0.5, 0.3163, 0.5, 0.3163, 0.5, 0.375, 0.5, 0.375, 0.5, 0.375, 0.5, 0.375, 0.5, 0.3163, 0.5, 0.3163, 0.5, 0.3163, 0.5, 0.3163, 0.5, 0.375, 0.5, 0.375, 0.5, 0.375, 0.5, 0.375, 0.5, 0.3163, 0.5, 0.3163, 0.5, 0.3163, 0.5, 0.3163, 0.5, 0.375, 0.5, 0.375, 0.5, 0.375, 0.5, 0.375, 0.5, 0.75, 0.5, 0.6837, 0.5, 0.6837, 0.5, 0.75, 0.5, 0.5, 0.5, 0.4597, 0.5, 0.4597, 0.5, 0.5, 0.5, 0.3163, 0.5, 0.25, 0.5, 0.25, 0.5, 0.3163, 0.5, 0.6534, 0.5, 0.625, 0.5, 0.625, 0.5, 0.6534, 0.5, 0.4169, 0.5, 0.375, 0.5, 0.375, 0.5, 0.4169, 0.5, 0.5634, 0.5, 0.5, 0.5, 0.5, 0.5, 0.5634, 0.5, 0.3466, 0.5, 0.3466, 0.5, 0.375, 0.5, 0.375, 0.5, 0.3466, 0.5, 0.3466, 0.5, 0.375, 0.5, 0.375, 0.5, 0.3163, 0.5, 0.3163, 0.5, 0.3163, 0.5, 0.3163, 0.5, 0.375, 0.5, 0.375, 0.5, 0.375, 0.5, 0.375, 0.5, 0.3163, 0.5, 0.3163, 0.5, 0.3163, 0.5, 0.3163, 0.5, 0.3466, 0.5, 0.3163, 0.5, 0.3163, 0.5, 0.3466, 0.5, 0.375, 0.5, 0.3466, 0.5, 0.3466, 0.5, 0.375, 0.5, 0.375, 0.5, 0.3466, 0.5, 0.3466, 0.5, 0.375, 0.5, 0.3163, 0.5, 0.3466, 0.5, 0.3466, 0.5, 0.3163, 0.5, 0.3163, 0.5, 0.3163, 0.5, 0.3163, 0.5, 0.3163, 0.5, 0.375, 0.5, 0.375, 0.5, 0.375, 0.5, 0.375, 0.5, 0.3466, 0.5, 0.375, 0.5, 0.375, 0.5, 0.3466, 0.5, 0.375, 0.5, 0.375, 0.5, 0.375, 0.5, 0.375, 0.5, 0.3466, 0.5, 0.3163, 0.5, 0.3163, 0.5, 0.3466, 0.5, 0.375, 0.5, 0.3466, 0.5, 0.3466, 0.5, 0.375, 0.5, 0.3163, 0.5, 0.3466, 0.5, 0.3466, 0.5, 0.3163, 0.5, 0.6837, 0.5, 0.6534, 0.5, 0.6534, 0.5, 0.6837, 0.5, 0.3163, 0.5, 0.3163, 0.5, 0.3466, 0.5, 0.3466, 0.5, 0.3163, 0.5, 0.3163, 0.5, 0.3466, 0.5, 0.3466, 0.5, 0.375, 0.5, 0.3466, 0.5, 0.3466, 0.5, 0.375, 0.5, 0.3163, 0.5, 0.3466, 0.5, 0.3466, 0.5, 0.3163, 0.5, 0.375, 0.5, 0.3466, 0.5, 0.3466, 0.5, 0.375, 0.5, 0.375, 0.5, 0.375, 0.5, 0.375, 0.5, 0.375, 0.5, 0.3198, 0.5, 0.3431, 0.5, 0.3431, 0.5, 0.3198, 0.5, 0.375, 0.5, 0.375, 0.5, 0.375, 0.5, 0.375, 0.5, 0.3163, 0.5, 0.3163, 0.5, 0.3163, 0.5, 0.3163, 0.5, 0.375, 0.5, 0.3466, 0.5, 0.3466, 0.5, 0.375, 0.5, 0.3163, 0.5, 0.3466, 0.5, 0.3466, 0.5, 0.3163, 0.5, 0.375, 0.5, 0.3466, 0.5, 0.3466, 0.5, 0.375, 0.5, 0.3163, 0.5, 0.3466, 0.5, 0.3466, 0.5, 0.3163, 0.5, 0.3163, 0.5, 0.3466, 0.5, 0.3466, 0.5, 0.3163, 0.5, 0.375, 0.5, 0.3466, 0.5, 0.3466, 0.5, 0.375, 0.5, 0.3163, 0.5, 0.3466, 0.5, 0.3466, 0.5, 0.3163, 0.5, 0.375, 0.5, 0.3466, 0.5, 0.3466, 0.5, 0.375, 0.5, 0.375, 0.5, 0.3466, 0.5, 0.3466, 0.5, 0.375, 0.5, 0.4597, 0.75, 0.5, 0.75, 0.5, 0.7784, 0.4597, 0.7784, 0.5634, 0.75, 0.625, 0.75, 0.625, 0.7784, 0.5634, 0.7784, 0.625, 0.5616, 0.6534, 0.5616, 0.6534, 0.625, 0.625, 0.625, 0.625, 0.7168, 0.6534, 0.7168, 0.6534, 0.75, 0.625, 0.75, 0.375, 0.5, 0.3466, 0.5, 0.3466, 0.5, 0.375, 0.5, 0.375, 0.5, 0.3466, 0.5, 0.3466, 0.5, 0.375, 0.5, 0.375, 0.5, 0.3466, 0.5, 0.3466, 0.5, 0.375, 0.5, 0.3163, 0.5, 0.3466, 0.5, 0.3466, 0.5, 0.3163, 0.5, 0.375, 0.5, 0.3466, 0.5, 0.3466, 0.5, 0.375, 0.5, 0.375, 0.5, 0.3466, 0.5, 0.3466, 0.5, 0.375, 0.5, 0.375, 0.5, 0.3466, 0.5, 0.3466, 0.5, 0.375, 0.5, 0.375, 0.5, 0.3466, 0.5, 0.3466, 0.5, 0.375, 0.5, 0.375, 0.5, 0.3466, 0.5, 0.3466, 0.5, 0.375, 0.5, 0.375, 0.5, 0.3466, 0.5, 0.3466, 0.5, 0.375, 0.5, 0.4169, 0.75, 0.4597, 0.75, 0.4597, 0.7784, 0.4169, 0.7784, 0.375, 0.5, 0.3466, 0.5, 0.3466, 0.5, 0.375, 0.5, 0.6837, 0.5, 0.6534, 0.5, 0.6534, 0.5, 0.6837, 0.5, 0.5, 0.4413, 0.5, 0.4716, 0.5, 0.4716, 0.5, 0.4413, 0.6837, 0.5, 0.6534, 0.5, 0.6534, 0.5, 0.6837, 0.5, 0.5, 0.4413, 0.5, 0.4716, 0.5, 0.4716, 0.5, 0.4413, 0.5634, 0.4413, 0.625, 0.4413, 0.625, 0.4716, 0.5634, 0.4716, 0.6837, 0.5, 0.6534, 0.5, 0.6534, 0.5, 0.6837, 0.5, 0.6837, 0.5, 0.6534, 0.5, 0.6534, 0.5, 0.6837, 0.5, 0.6837, 0.5, 0.6534, 0.5, 0.6534, 0.5, 0.6837, 0.5, 0.6837, 0.5, 0.6534, 0.5, 0.6534, 0.5, 0.6837, 0.5, 0.6837, 0.5, 0.6534, 0.5, 0.6534, 0.5, 0.6837, 0.5, 0.6837, 0.5, 0.6534, 0.5, 0.6534, 0.5, 0.6837, 0.5, 0.6837, 0.5, 0.6534, 0.5, 0.6534, 0.5, 0.6837, 0.5, 0.6837, 0.5, 0.6534, 0.5, 0.6534, 0.5, 0.6837, 0.5, 0.375, 0.7784, 0.375, 0.8087, 0.375, 0.8087, 0.375, 0.7784, 0.3163, 0.5616, 0.3466, 0.5616, 0.3466, 0.625, 0.3163, 0.625, 0.375, 0.5, 0.3466, 0.5, 0.35, 0.5, 0.3716, 0.5, 0.3466, 0.5, 0.3466, 0.5, 0.3501, 0.5, 0.35, 0.5, 0.3466, 0.5, 0.375, 0.5, 0.3715, 0.5, 0.3501, 0.5, 0.375, 0.5, 0.375, 0.5, 0.3716, 0.5, 0.3715, 0.5, 0.3163, 0.5, 0.3163, 0.5, 0.3163, 0.5, 0.3163, 0.5, 0.3163, 0.5, 0.3163, 0.5, 0.3163, 0.5, 0.3163, 0.5, 0.3163, 0.5, 0.3163, 0.5, 0.3163, 0.5, 0.3163, 0.5, 0.3163, 0.5, 0.3163, 0.5, 0.3163, 0.5, 0.3163, 0.5, 0.3466, 0.5, 0.3163, 0.5, 0.3197, 0.5, 0.3432, 0.5, 0.3163, 0.5, 0.3163, 0.5, 0.3198, 0.5, 0.3197, 0.5, 0.3163, 0.5, 0.3466, 0.5, 0.3431, 0.5, 0.3198, 0.5, 0.3466, 0.5, 0.3466, 0.5, 0.3432, 0.5, 0.3431, 0.5, 0.375, 0.5, 0.375, 0.5, 0.375, 0.5, 0.375, 0.5, 0.375, 0.5, 0.375, 0.5, 0.375, 0.5, 0.375, 0.5, 0.375, 0.5, 0.375, 0.5, 0.375, 0.5, 0.375, 0.5, 0.375, 0.5, 0.375, 0.5, 0.375, 0.5, 0.375, 0.5, 0.3163, 0.5, 0.3163, 0.5, 0.3163, 0.5, 0.3163, 0.5, 0.322, 0.5, 0.3221, 0.5, 0.3221, 0.5, 0.322, 0.5, 0.3524, 0.5, 0.3692, 0.5, 0.3692, 0.5, 0.3524, 0.5, 0.375, 0.5, 0.375, 0.5, 0.375, 0.5, 0.375, 0.5, 0.3716, 0.5, 0.35, 0.5, 0.35, 0.5, 0.3716, 0.5, 0.3163, 0.5, 0.3163, 0.5, 0.3163, 0.5, 0.3163, 0.5, 0.3715, 0.5, 0.3716, 0.5, 0.3716, 0.5, 0.3715, 0.5, 0.3432, 0.5, 0.3197, 0.5, 0.3197, 0.5, 0.3432, 0.5, 0.3163, 0.5, 0.3163, 0.5, 0.3163, 0.5, 0.3163, 0.5, 0.375, 0.5, 0.375, 0.5, 0.375, 0.5, 0.375, 0.5, 0.35, 0.5, 0.3501, 0.5, 0.3501, 0.5, 0.35, 0.5, 0.3431, 0.5, 0.3432, 0.5, 0.3432, 0.5, 0.3431, 0.5, 0.3163, 0.5, 0.3163, 0.5, 0.3163, 0.5, 0.3163, 0.5, 0.375, 0.5, 0.375, 0.5, 0.375, 0.5, 0.375, 0.5, 0.3501, 0.5, 0.3715, 0.5, 0.3715, 0.5, 0.3501, 0.5, 0.3197, 0.5, 0.3198, 0.5, 0.3198, 0.5, 0.3197, 0.5, 0.3716, 0.5, 0.35, 0.5, 0.3523, 0.5, 0.3693, 0.5, 0.35, 0.5, 0.3501, 0.5, 0.3524, 0.5, 0.3523, 0.5, 0.3501, 0.5, 0.3715, 0.5, 0.3692, 0.5, 0.3524, 0.5, 0.3715, 0.5, 0.3716, 0.5, 0.3693, 0.5, 0.3692, 0.5, 0.3163, 0.5, 0.3163, 0.5, 0.3163, 0.5, 0.3163, 0.5, 0.3163, 0.5, 0.3163, 0.5, 0.3163, 0.5, 0.3163, 0.5, 0.3163, 0.5, 0.3163, 0.5, 0.3163, 0.5, 0.3163, 0.5, 0.3163, 0.5, 0.3163, 0.5, 0.3163, 0.5, 0.3163, 0.5, 0.3432, 0.5, 0.3197, 0.5, 0.322, 0.5, 0.3409, 0.5, 0.3197, 0.5, 0.3198, 0.5, 0.3221, 0.5, 0.322, 0.5, 0.3198, 0.5, 0.3431, 0.5, 0.3408, 0.5, 0.3221, 0.5, 0.3431, 0.5, 0.3432, 0.5, 0.3409, 0.5, 0.3408, 0.5, 0.375, 0.5, 0.375, 0.5, 0.375, 0.5, 0.375, 0.5, 0.375, 0.5, 0.375, 0.5, 0.375, 0.5, 0.375, 0.5, 0.375, 0.5, 0.375, 0.5, 0.375, 0.5, 0.375, 0.5, 0.375, 0.5, 0.375, 0.5, 0.375, 0.5, 0.375, 0.5, 0.3239, 0.5, 0.324, 0.5, 0.324, 0.5, 0.3239, 0.5, 0.3543, 0.5, 0.3673, 0.5, 0.3673, 0.5, 0.3543, 0.5, 0.375, 0.5, 0.375, 0.5, 0.375, 0.5, 0.375, 0.5, 0.3163, 0.5, 0.3163, 0.5, 0.3163, 0.5, 0.3163, 0.5, 0.375, 0.5, 0.375, 0.5, 0.375, 0.5, 0.375, 0.5, 0.3221, 0.5, 0.3408, 0.5, 0.3408, 0.5, 0.3221, 0.5, 0.375, 0.5, 0.375, 0.5, 0.375, 0.5, 0.375, 0.5, 0.3693, 0.5, 0.3523, 0.5, 0.3523, 0.5, 0.3693, 0.5, 0.3163, 0.5, 0.3163, 0.5, 0.3163, 0.5, 0.3163, 0.5, 0.3692, 0.5, 0.3693, 0.5, 0.3693, 0.5, 0.3692, 0.5, 0.3409, 0.5, 0.322, 0.5, 0.322, 0.5, 0.3409, 0.5, 0.3163, 0.5, 0.3163, 0.5, 0.3163, 0.5, 0.3163, 0.5, 0.375, 0.5, 0.375, 0.5, 0.375, 0.5, 0.375, 0.5, 0.3523, 0.5, 0.3524, 0.5, 0.3524, 0.5, 0.3523, 0.5, 0.3408, 0.5, 0.3409, 0.5, 0.3409, 0.5, 0.3408, 0.5, 0.3163, 0.5, 0.3163, 0.5, 0.3163, 0.5, 0.3163, 0.5, 0.3693, 0.5, 0.3523, 0.5, 0.3542, 0.5, 0.3674, 0.5, 0.3523, 0.5, 0.3524, 0.5, 0.3543, 0.5, 0.3542, 0.5, 0.3524, 0.5, 0.3692, 0.5, 0.3673, 0.5, 0.3543, 0.5, 0.3692, 0.5, 0.3693, 0.5, 0.3674, 0.5, 0.3673, 0.5, 0.3163, 0.5, 0.3163, 0.5, 0.3163, 0.5, 0.3163, 0.5, 0.3163, 0.5, 0.3163, 0.5, 0.3163, 0.5, 0.3163, 0.5, 0.3163, 0.5, 0.3163, 0.5, 0.3163, 0.5, 0.3163, 0.5, 0.3163, 0.5, 0.3163, 0.5, 0.3163, 0.5, 0.3163, 0.5, 0.3409, 0.5, 0.322, 0.5, 0.3239, 0.5, 0.339, 0.5, 0.322, 0.5, 0.3221, 0.5, 0.324, 0.5, 0.3239, 0.5, 0.3221, 0.5, 0.3408, 0.5, 0.3389, 0.5, 0.324, 0.5, 0.3408, 0.5, 0.3409, 0.5, 0.339, 0.5, 0.3389, 0.5, 0.375, 0.5, 0.375, 0.5, 0.375, 0.5, 0.375, 0.5, 0.375, 0.5, 0.375, 0.5, 0.375, 0.5, 0.375, 0.5, 0.375, 0.5, 0.375, 0.5, 0.375, 0.5, 0.375, 0.5, 0.375, 0.5, 0.375, 0.5, 0.375, 0.5, 0.375, 0.5, 0.3674, 0.5, 0.3542, 0.5, 0.3543, 0.5, 0.3673, 0.5, 0.3163, 0.5, 0.3163, 0.5, 0.3163, 0.5, 0.3163, 0.5, 0.339, 0.5, 0.3239, 0.5, 0.324, 0.5, 0.3389, 0.5, 0.375, 0.5, 0.375, 0.5, 0.375, 0.5, 0.375, 0.5, 0.3163, 0.5, 0.3163, 0.5, 0.3163, 0.5, 0.3163, 0.5, 0.375, 0.5, 0.375, 0.5, 0.375, 0.5, 0.375, 0.5, 0.324, 0.5, 0.3389, 0.5, 0.3389, 0.5, 0.324, 0.5, 0.375, 0.5, 0.375, 0.5, 0.375, 0.5, 0.375, 0.5, 0.3674, 0.5, 0.3542, 0.5, 0.3542, 0.5, 0.3674, 0.5, 0.3163, 0.5, 0.3163, 0.5, 0.3163, 0.5, 0.3163, 0.5, 0.3673, 0.5, 0.3674, 0.5, 0.3674, 0.5, 0.3673, 0.5, 0.339, 0.5, 0.3239, 0.5, 0.3239, 0.5, 0.339, 0.5, 0.3163, 0.5, 0.3163, 0.5, 0.3163, 0.5, 0.3163, 0.5, 0.375, 0.5, 0.375, 0.5, 0.375, 0.5, 0.375, 0.5, 0.3542, 0.5, 0.3543, 0.5, 0.3543, 0.5, 0.3542, 0.5, 0.3389, 0.5, 0.339, 0.5, 0.339, 0.5, 0.3389, 0.5, 0.3163, 0.6848, 0.331, 0.6996, 0.375, 0.8087, 0.3163, 0.75, 0.625, 0.625, 0.6534, 0.625, 0.6534, 0.6848, 0.625, 0.6848, 0.25, 0.625, 0.3163, 0.625, 0.3163, 0.6848, 0.25, 0.6848, 0.6534, 0.625, 0.6837, 0.625, 0.6837, 0.6848, 0.6534, 0.6848, 0.4169, 0.625, 0.4597, 0.625, 0.4597, 0.6848, 0.4169, 0.6848, 0.6837, 0.625, 0.75, 0.625, 0.75, 0.6848, 0.6837, 0.6848, 0.4597, 0.625, 0.5, 0.625, 0.5, 0.6848, 0.4597, 0.6848, 0.5634, 0.625, 0.625, 0.625, 0.625, 0.6848, 0.5634, 0.6848, 0.375, 0.6836, 0.375, 0.6836, 0.375, 0.625, 0.375, 0.625, 0.375, 0.6836, 0.375, 0.75, 0.375, 0.75, 0.375, 0.6836, 0.3163, 0.625, 0.3466, 0.625, 0.3466, 0.625, 0.3163, 0.625, 0.375, 0.7784, 0.375, 0.8087, 0.375, 0.8087, 0.375, 0.7784, 0.375, 0.75, 0.375, 0.7784, 0.375, 0.7784, 0.375, 0.75, 0.3466, 0.625, 0.375, 0.625, 0.375, 0.625, 0.3466, 0.625, 0.375, 0.75, 0.375, 0.7784, 0.375, 0.7784, 0.375, 0.75, 0.3466, 0.625, 0.375, 0.625, 0.375, 0.625, 0.3466, 0.625, 0.375, 0.625, 0.375, 0.6848, 0.375, 0.7168, 0.375, 0.75, 0.375, 0.75, 0.375, 0.6836, 0.375, 0.625, 0.375, 0.6836, 0.375, 0.75, 0.375, 0.75, 0.375, 0.6836, 0.3163, 0.625, 0.3466, 0.625, 0.3466, 0.625, 0.3163, 0.625, 0.3163, 0.6798, 0.3163, 0.6798, 0.3163, 0.75, 0.3163, 0.75, 0.375, 0.75, 0.375, 0.75, 0.375, 0.6836, 0.375, 0.6836, 0.3163, 0.625, 0.3466, 0.625, 0.3466, 0.625, 0.3163, 0.625, 0.375, 0.75, 0.375, 0.7784, 0.375, 0.7784, 0.375, 0.75, 0.3466, 0.625, 0.375, 0.625, 0.375, 0.625, 0.3466, 0.625, 0.375, 0.7784, 0.375, 0.8087, 0.375, 0.8087, 0.375, 0.7784, 0.375, 0.625, 0.375, 0.6836, 0.375, 0.6836, 0.375, 0.625, 0.3163, 0.625, 0.3466, 0.625, 0.3466, 0.625, 0.3163, 0.625, 0.3163, 0.6798, 0.3163, 0.625, 0.3163, 0.625, 0.3163, 0.6798, 0.375, 0.625, 0.375, 0.6836, 0.375, 0.6836, 0.375, 0.625, 0.375, 0.7784, 0.375, 0.8087, 0.375, 0.8087, 0.375, 0.7784, 0.375, 0.625, 0.375, 0.6836, 0.375, 0.6836, 0.375, 0.625, 0.375, 0.75, 0.375, 0.7784, 0.375, 0.7784, 0.375, 0.75, 0.3466, 0.625, 0.375, 0.625, 0.375, 0.625, 0.3466, 0.625, 0.375, 0.6836, 0.375, 0.6836, 0.375, 0.6836, 0.375, 0.6836, 0.375, 0.625, 0.375, 0.6836, 0.375, 0.6836, 0.375, 0.625, 0.3466, 0.625, 0.375, 0.625, 0.375, 0.625, 0.3466, 0.625, 0.375, 0.6836, 0.375, 0.75, 0.375, 0.75, 0.375, 0.6836, 0.3163, 0.6798, 0.3163, 0.625, 0.3163, 0.625, 0.3163, 0.6798, 0.375, 0.75, 0.375, 0.7784, 0.375, 0.7784, 0.375, 0.75, 0.3163, 0.625, 0.3466, 0.625, 0.3466, 0.625, 0.3163, 0.625, 0.3466, 0.625, 0.375, 0.625, 0.375, 0.625, 0.3466, 0.625, 0.375, 0.7784, 0.375, 0.8087, 0.375, 0.8087, 0.375, 0.7784, 0.3163, 0.75, 0.3163, 0.6798, 0.3163, 0.6798, 0.3163, 0.75, 0.3163, 0.75, 0.3163, 0.6798, 0.3163, 0.6798, 0.3163, 0.75, 0.3163, 0.625, 0.3163, 0.625, 0.3163, 0.6798, 0.3163, 0.6798, 0.3163, 0.6798, 0.3163, 0.625, 0.3163, 0.625, 0.3163, 0.6798, 0.375, 0.75, 0.375, 0.625, 0.375, 0.6836, 0.375, 0.6836, 0.3466, 0.625, 0.375, 0.625, 0.375, 0.625, 0.3466, 0.625, 0.3163, 0.6798, 0.3163, 0.6798, 0.3163, 0.6798, 0.3163, 0.6798, 0.3163, 0.625, 0.3466, 0.625, 0.3466, 0.625, 0.3163, 0.625, 0.3163, 0.6798, 0.3163, 0.625, 0.3163, 0.625, 0.3163, 0.6798, 0.375, 0.625, 0.375, 0.6836, 0.375, 0.6836, 0.375, 0.625, 0.375, 0.6836, 0.375, 0.6836, 0.375, 0.6836, 0.375, 0.6836, 0.3163, 0.6798, 0.3163, 0.6798, 0.3163, 0.6798, 0.3163, 0.6798, 0.3163, 0.625, 0.3466, 0.625, 0.3466, 0.625, 0.3163, 0.625, 0.375, 0.6836, 0.375, 0.6836, 0.375, 0.6836, 0.375, 0.6836, 0.3466, 0.625, 0.375, 0.625, 0.375, 0.625, 0.3466, 0.625, 0.3163, 0.6798, 0.3163, 0.6798, 0.3163, 0.6798, 0.3163, 0.6798, 0.3163, 0.6798, 0.3163, 0.625, 0.3163, 0.625, 0.3163, 0.6798, 0.375, 0.625, 0.375, 0.6836, 0.375, 0.6836, 0.375, 0.625, 0.375, 0.6836, 0.375, 0.6836, 0.375, 0.6836, 0.375, 0.6836, 0.3163, 0.625, 0.3466, 0.625, 0.3466, 0.625, 0.3163, 0.625, 0.331, 0.6996, 0.3163, 0.6798, 0.375, 0.8087, 0.375, 0.8087, 0.3163, 0.625, 0.3163, 0.625, 0.331, 0.6996, 0.3163, 0.6848, 0.3163, 0.625, 0.3163, 0.625, 0.3163, 0.6798, 0.331, 0.6996, 0.3163, 0.6798, 0.3163, 0.6798, 0.3163, 0.6798, 0.3163, 0.6798, 0.3163, 0.6798, 0.3163, 0.6798, 0.3163, 0.625, 0.3163, 0.75, 0.375, 0.8087, 0.3163, 0.625, 0.3466, 0.625, 0.375, 0.7784, 0.375, 0.7784, 0.3466, 0.625, 0.375, 0.625, 0.375, 0.75, 0.6837, 0.5, 0.6534, 0.5, 0.6534, 0.5, 0.6837, 0.5, 0.375, 0.5, 0.3466, 0.5, 0.3466, 0.5, 0.375, 0.5, 0.75, 0.5, 0.6837, 0.5, 0.6837, 0.5, 0.75, 0.5, 0.3466, 0.5, 0.3163, 0.5, 0.3163, 0.5, 0.3466, 0.5, 0.5, 0.5, 0.4597, 0.5, 0.4597, 0.5, 0.5, 0.5, 0.3163, 0.5, 0.25, 0.5, 0.25, 0.5, 0.3163, 0.5, 0.4169, 0.5, 0.375, 0.5, 0.375, 0.5, 0.4169, 0.5, 0.6534, 0.5, 0.625, 0.5, 0.625, 0.5, 0.6534, 0.5, 0.5, 0.5, 0.5343, 0.5, 0.5634, 0.5, 0.5, 0.5, 0.5, 0.625, 0.5634, 0.625, 0.5634, 0.6848, 0.5, 0.6848, 0.5343, 0.5, 0.5343, 0.5, 0.5, 0.5, 0.5, 0.5, 0.5, 0.75, 0.5634, 0.75, 0.5634, 0.7784, 0.5, 0.7784, 0.5, 0.7784, 0.5634, 0.7784, 0.5634, 0.8087, 0.5, 0.8087, 0.5, 0.375, 0.5634, 0.375, 0.5634, 0.4413, 0.5, 0.4413, 0.5, 0.4716, 0.5634, 0.4716, 0.5634, 0.5, 0.5, 0.5, 0.625, 0.5, 0.5634, 0.5, 0.5634, 0.5, 0.625, 0.5, 0.625, 0.5, 0.5634, 0.5, 0.5634, 0.5, 0.625, 0.5, 0.625, 0.5, 0.5634, 0.5, 0.5634, 0.5, 0.625, 0.5, 0.625, 0.5, 0.5634, 0.5, 0.5634, 0.5, 0.625, 0.5, 0.625, 0.5, 0.5634, 0.5, 0.5634, 0.5, 0.625, 0.5, 0.625, 0.5, 0.5634, 0.5, 0.5634, 0.5, 0.625, 0.5, 0.625, 0.5, 0.5634, 0.5, 0.5634, 0.5, 0.625, 0.5, 0.5, 0.8087, 0.5634, 0.8087, 0.5634, 0.875, 0.5, 0.875, 0.5, 0.7168, 0.5634, 0.7168, 0.5634, 0.75, 0.5, 0.75, 0.5, 0.5616, 0.5634, 0.5616, 0.5634, 0.625, 0.5, 0.625, 0.625, 0.5, 0.5634, 0.5, 0.5634, 0.5, 0.625, 0.5, 0.3163, 0.6703, 0.3163, 0.6345, 0.3163, 0.6345, 0.3163, 0.6703, 0.375, 0.6355, 0.375, 0.6356, 0.375, 0.6356, 0.375, 0.6355, 0.3217, 0.625, 0.3412, 0.625, 0.3412, 0.625, 0.3217, 0.625, 0.375, 0.6356, 0.375, 0.673, 0.375, 0.673, 0.375, 0.6356, 0.5343, 0.5, 0.5, 0.5, 0.5, 0.5, 0.5634, 0.5, 0.5343, 0.5, 0.625, 0.5, 0.625, 0.5, 0.5634, 0.5, 0.5659, 0.5, 0.6061, 0.5, 0.6061, 0.5, 0.5659, 0.5, 0.6074, 0.5, 0.6061, 0.5, 0.625, 0.5, 0.625, 0.5, 0.6065, 0.5, 0.6074, 0.5, 0.625, 0.5, 0.625, 0.5, 0.6061, 0.5, 0.5659, 0.5, 0.5634, 0.5, 0.625, 0.5, 0.5532, 0.5, 0.6065, 0.5, 0.625, 0.5, 0.5343, 0.5, 0.5528, 0.5, 0.5532, 0.5, 0.5343, 0.5, 0.5343, 0.5, 0.5659, 0.5, 0.5528, 0.5, 0.5343, 0.5, 0.5634, 0.5, 0.5532, 0.5, 0.5528, 0.5, 0.5528, 0.5, 0.5532, 0.5, 0.5661, 0.5, 0.602, 0.5, 0.602, 0.5, 0.5661, 0.5, 0.5532, 0.5, 0.5528, 0.5, 0.5528, 0.5, 0.5532, 0.5, 0.6061, 0.5, 0.6074, 0.5, 0.6074, 0.5, 0.6061, 0.5, 0.5528, 0.5, 0.5659, 0.5, 0.5659, 0.5, 0.5528, 0.5, 0.6065, 0.5, 0.5532, 0.5, 0.5532, 0.5, 0.6065, 0.5, 0.6074, 0.5, 0.6065, 0.5, 0.6065, 0.5, 0.6074, 0.5, 0.6065, 0.5, 0.5532, 0.5, 0.5528, 0.5, 0.5659, 0.5, 0.6061, 0.5, 0.6074, 0.5, 0.6074, 0.5, 0.6061, 0.5, 0.5553, 0.5, 0.5551, 0.5, 0.5551, 0.5, 0.5553, 0.5, 0.6065, 0.5, 0.5532, 0.5, 0.5532, 0.5, 0.6065, 0.5, 0.6074, 0.5, 0.6065, 0.5, 0.6065, 0.5, 0.6074, 0.5, 0.6074, 0.5, 0.6065, 0.5, 0.5659, 0.5, 0.6061, 0.5, 0.6074, 0.5, 0.6065, 0.5, 0.6065, 0.5, 0.6074, 0.5, 0.6074, 0.5, 0.6065, 0.5, 0.6065, 0.5, 0.6074, 0.5, 0.6065, 0.5, 0.5532, 0.5, 0.5532, 0.5, 0.6065, 0.5, 0.6065, 0.5, 0.5532, 0.5, 0.5532, 0.5, 0.6065, 0.5, 0.555, 0.5, 0.5553, 0.5, 0.5553, 0.5, 0.555, 0.5, 0.5989, 0.5, 0.5973, 0.5, 0.5973, 0.5, 0.5989, 0.5, 0.6061, 0.5, 0.6074, 0.5, 0.6074, 0.5, 0.6061, 0.5, 0.6061, 0.5, 0.6074, 0.5, 0.6074, 0.5, 0.6061, 0.5, 0.5532, 0.5, 0.5528, 0.5, 0.5528, 0.5, 0.5532, 0.5, 0.5532, 0.5, 0.5528, 0.5, 0.5528, 0.5, 0.5532, 0.5, 0.5973, 0.5, 0.5927, 0.5, 0.5927, 0.5, 0.5973, 0.5, 0.5557, 0.5, 0.5553, 0.5, 0.5553, 0.5, 0.5557, 0.5, 0.5659, 0.5, 0.5562, 0.5, 0.5562, 0.5, 0.5659, 0.5, 0.5532, 0.5, 0.5528, 0.5, 0.5528, 0.5, 0.5532, 0.5, 0.6061, 0.5, 0.6074, 0.5, 0.6074, 0.5, 0.6061, 0.5, 0.6015, 0.5, 0.6009, 0.5, 0.6009, 0.5, 0.6015, 0.5, 0.6065, 0.5, 0.5532, 0.5, 0.5532, 0.5, 0.6065, 0.5, 0.6074, 0.5, 0.6065, 0.5, 0.6065, 0.5, 0.6074, 0.5, 0.6074, 0.5, 0.6065, 0.5, 0.6065, 0.5, 0.6074, 0.5, 0.6065, 0.5, 0.5532, 0.5, 0.5532, 0.5, 0.6065, 0.5, 0.5927, 0.5, 0.5659, 0.5, 0.5659, 0.5, 0.5927, 0.5, 0.6061, 0.5, 0.6074, 0.5, 0.6074, 0.5, 0.6061, 0.5, 0.5532, 0.5, 0.5528, 0.5, 0.5528, 0.5, 0.5532, 0.5, 0.5551, 0.5, 0.555, 0.5, 0.555, 0.5, 0.5551, 0.5, 0.602, 0.5, 0.5661, 0.5, 0.5659, 0.5, 0.6061, 0.5, 0.5661, 0.5, 0.5553, 0.5, 0.5528, 0.5, 0.5659, 0.5, 0.5557, 0.5, 0.5562, 0.5, 0.5528, 0.5, 0.5528, 0.5, 0.5659, 0.5, 0.5927, 0.5, 0.6061, 0.5, 0.5659, 0.5, 0.5562, 0.5, 0.5659, 0.5, 0.5659, 0.5, 0.5528, 0.5, 0.5927, 0.5, 0.5973, 0.5, 0.6061, 0.5, 0.6061, 0.5, 0.5553, 0.5, 0.555, 0.5, 0.5528, 0.5, 0.5528, 0.5, 0.5551, 0.5, 0.5553, 0.5, 0.5528, 0.5, 0.5528, 0.5, 0.6015, 0.5, 0.602, 0.5, 0.6061, 0.5, 0.6061, 0.5, 0.5989, 0.5, 0.6009, 0.5, 0.6061, 0.5, 0.6061, 0.5, 0.555, 0.5, 0.5551, 0.5, 0.5528, 0.5, 0.5528, 0.5, 0.6009, 0.5, 0.6015, 0.5, 0.6061, 0.5, 0.6061, 0.5, 0.5553, 0.5, 0.5557, 0.5, 0.5528, 0.5, 0.5528, 0.5, 0.5973, 0.5, 0.5989, 0.5, 0.6061, 0.5, 0.6061, 0.5, 0.5659, 0.5, 0.5973, 0.5, 0.5927, 0.5, 0.5659, 0.5, 0.5557, 0.5, 0.5659, 0.5, 0.5659, 0.5, 0.5562, 0.5, 0.5553, 0.5, 0.5661, 0.5, 0.5659, 0.5, 0.555, 0.5, 0.5551, 0.5, 0.5659, 0.5, 0.5659, 0.5, 0.5553, 0.5, 0.5661, 0.5, 0.602, 0.5, 0.6015, 0.5, 0.5659, 0.5, 0.5659, 0.5, 0.6009, 0.5, 0.5989, 0.5, 0.5659, 0.5, 0.5659, 0.5, 0.6015, 0.5, 0.6009, 0.5, 0.5659, 0.5, 0.555, 0.5, 0.5659, 0.5, 0.5659, 0.5, 0.5551, 0.5, 0.5553, 0.5, 0.5659, 0.5, 0.5659, 0.5, 0.5557, 0.5, 0.5659, 0.5, 0.5989, 0.5, 0.5973, 0.5, 0.5659, 0.5, 0.602, 0.5, 0.6015, 0.5, 0.6015, 0.5, 0.602, 0.5, 0.5553, 0.5, 0.5661, 0.5, 0.5661, 0.5, 0.5553, 0.5, 0.6009, 0.5, 0.5989, 0.5, 0.5989, 0.5, 0.6009, 0.5, 0.5562, 0.5, 0.5557, 0.5, 0.5557, 0.5, 0.5562, 0.5, 0.4597, 0.5, 0.4169, 0.5, 0.4169, 0.5, 0.4597, 0.5, 0.375, 0.625, 0.4169, 0.625, 0.4169, 0.6848, 0.375, 0.6848, 0.375, 0.75, 0.4169, 0.75, 0.4169, 0.7784, 0.375, 0.7784, 0.4597, 0.5, 0.4169, 0.5, 0.4169, 0.5, 0.4597, 0.5, 0.375, 0.7784, 0.4169, 0.7784, 0.4169, 0.8087, 0.375, 0.8087, 0.4597, 0.5, 0.4169, 0.5, 0.4169, 0.5, 0.4597, 0.5, 0.375, 0.5616, 0.4169, 0.5616, 0.4169, 0.625, 0.375, 0.625, 0.375, 0.7168, 0.4169, 0.7168, 0.4169, 0.75, 0.375, 0.75, 0.375, 0.8087, 0.4169, 0.8087, 0.4169, 0.875, 0.375, 0.875, 0.4597, 0.5, 0.4169, 0.5, 0.4169, 0.5, 0.4597, 0.5, 0.4597, 0.5, 0.4169, 0.5, 0.4169, 0.5, 0.4597, 0.5, 0.4597, 0.5, 0.4169, 0.5, 0.4169, 0.5, 0.4597, 0.5, 0.4597, 0.5, 0.4169, 0.5, 0.4169, 0.5, 0.4597, 0.5, 0.4597, 0.5, 0.4169, 0.5, 0.4169, 0.5, 0.4597, 0.5, 0.4597, 0.5, 0.4169, 0.5, 0.4169, 0.5, 0.4597, 0.5, 0.4597, 0.5, 0.4169, 0.5, 0.4169, 0.5, 0.4597, 0.5, 0.4597, 0.5, 0.4169, 0.5, 0.4169, 0.5, 0.4597, 0.5, 0.4597, 0.5, 0.4169, 0.5, 0.4169, 0.5, 0.4597, 0.5, 0.4597, 0.5, 0.4169, 0.5, 0.4169, 0.5, 0.4597, 0.5, 0.4597, 0.5, 0.4169, 0.5, 0.4169, 0.5, 0.4597, 0.5, 0.3995, 0.4171, 0.3994, 0.4142, 0.375, 0.4413, 0.375, 0.375, 0.4009, 0.4758, 0.4195, 0.4752, 0.4169, 0.5, 0.375, 0.5, 0.4766, 0.4164, 0.4766, 0.4162, 0.5, 0.375, 0.5, 0.4413, 0.4577, 0.4775, 0.4759, 0.4777, 0.5, 0.5, 0.4597, 0.5, 0.4766, 0.4162, 0.3995, 0.4171, 0.375, 0.375, 0.5, 0.375, 0.3994, 0.4142, 0.4004, 0.4613, 0.375, 0.4716, 0.375, 0.4413, 0.4759, 0.4628, 0.4766, 0.4164, 0.5, 0.4413, 0.5, 0.4716, 0.4004, 0.4613, 0.4009, 0.4758, 0.375, 0.5, 0.375, 0.4716, 0.4759, 0.4777, 0.4759, 0.4628, 0.5, 0.4716, 0.5, 0.5, 0.4195, 0.4752, 0.4577, 0.4775, 0.4597, 0.5, 0.4169, 0.5, 0.4759, 0.4628, 0.4759, 0.4777, 0.4577, 0.4775, 0.4195, 0.4752, 0.4009, 0.4758, 0.4004, 0.4613, 0.3994, 0.4142, 0.3995, 0.4171, 0.4766, 0.4162, 0.4766, 0.4164, 0.4759, 0.4628, 0.4759, 0.4777, 0.4759, 0.4777, 0.4759, 0.4628, 0.3995, 0.4171, 0.4766, 0.4162, 0.4766, 0.4162, 0.3995, 0.4171, 0.4004, 0.4613, 0.3994, 0.4142, 0.3994, 0.4142, 0.4004, 0.4613, 0.4766, 0.4162, 0.4766, 0.4164, 0.4766, 0.4164, 0.4766, 0.4162, 0.4577, 0.4775, 0.4195, 0.4752, 0.4195, 0.4752, 0.4577, 0.4775, 0.4766, 0.4164, 0.4759, 0.4628, 0.4759, 0.4628, 0.4766, 0.4164, 0.4759, 0.4777, 0.4577, 0.4775, 0.4577, 0.4775, 0.4759, 0.4777, 0.3994, 0.4142, 0.3995, 0.4171, 0.3995, 0.4171, 0.3994, 0.4142, 0.4009, 0.4758, 0.4004, 0.4613, 0.4004, 0.4613, 0.4009, 0.4758, 0.375, 0.5, 0.4169, 0.5, 0.4169, 0.5616, 0.375, 0.5616, 0.5, 0.5, 0.5634, 0.5, 0.5634, 0.5616, 0.5, 0.5616, 0.3163, 0.5, 0.3466, 0.5, 0.3466, 0.5616, 0.3163, 0.5616, 0.625, 0.5, 0.6534, 0.5, 0.6534, 0.5616, 0.625, 0.5616, 0.25, 0.5, 0.3163, 0.5, 0.3163, 0.5616, 0.25, 0.5616, 0.6534, 0.5, 0.6837, 0.5, 0.6837, 0.5616, 0.6534, 0.5616, 0.4169, 0.5, 0.4597, 0.5, 0.4597, 0.5616, 0.4169, 0.5616, 0.6837, 0.5, 0.75, 0.5, 0.75, 0.5616, 0.6837, 0.5616, 0.3466, 0.5, 0.375, 0.5, 0.375, 0.5616, 0.3466, 0.5616, 0.5634, 0.5, 0.625, 0.5, 0.625, 0.5616, 0.5634, 0.5616, 0.4597, 0.5, 0.5, 0.5, 0.5, 0.5616, 0.4597, 0.5616, 0.375, 0.6848, 0.4169, 0.6848, 0.4169, 0.7168, 0.375, 0.7168, 0.5, 0.6848, 0.5634, 0.6848, 0.5634, 0.7168, 0.5, 0.7168, 0.625, 0.6848, 0.6534, 0.6848, 0.6534, 0.7168, 0.625, 0.7168, 0.6534, 0.6848, 0.6837, 0.6848, 0.6837, 0.7168, 0.6534, 0.7168, 0.4169, 0.6848, 0.4597, 0.6848, 0.4597, 0.7168, 0.4169, 0.7168, 0.6837, 0.6848, 0.75, 0.6848, 0.75, 0.7168, 0.6837, 0.7168, 0.4597, 0.6848, 0.5, 0.6848, 0.5, 0.7168, 0.4597, 0.7168, 0.5634, 0.6848, 0.625, 0.6848, 0.625, 0.7168, 0.5634, 0.7168, 0.4597, 0.5, 0.4169, 0.5, 0.4169, 0.5, 0.4597, 0.5, 0.625, 0.5, 0.5634, 0.5, 0.5634, 0.5, 0.625, 0.5, 0.6837, 0.5, 0.6534, 0.5, 0.6534, 0.5, 0.6837, 0.5, 0.375, 0.5, 0.3466, 0.5, 0.3466, 0.5, 0.375, 0.5, 0.3466, 0.5, 0.3163, 0.5, 0.3163, 0.5, 0.3466, 0.5, 0.75, 0.5, 0.6837, 0.5, 0.6837, 0.5, 0.75, 0.5, 0.5, 0.5, 0.4597, 0.5, 0.4597, 0.5, 0.5, 0.5, 0.6534, 0.5, 0.625, 0.5, 0.625, 0.5, 0.6534, 0.5, 0.4169, 0.5, 0.375, 0.5, 0.375, 0.5, 0.4169, 0.5, 0.5634, 0.5, 0.5, 0.5, 0.5, 0.5, 0.5634, 0.5, 0.3163, 0.5, 0.25, 0.5, 0.25, 0.5, 0.3163, 0.5, 0.3163, 0.6798, 0.3163, 0.75, 0.3163, 0.75, 0.3163, 0.6798, 0.375, 0.8087, 0.375, 0.7784, 0.375, 0.7784, 0.375, 0.8087, 0.375, 0.7784, 0.375, 0.75, 0.375, 0.75, 0.375, 0.7784, 0.375, 0.75, 0.375, 0.6836, 0.375, 0.6836, 0.375, 0.75, 0.375, 0.5, 0.3466, 0.5, 0.3466, 0.5, 0.375, 0.5, 0.3163, 0.5, 0.3466, 0.5, 0.3466, 0.5, 0.3163, 0.5, 0.3466, 0.5, 0.3163, 0.5, 0.3163, 0.5, 0.3466, 0.5, 0.375, 0.5, 0.375, 0.5, 0.375, 0.5, 0.375, 0.5, 0.3466, 0.5, 0.375, 0.5, 0.375, 0.5, 0.3466, 0.5, 0.375, 0.5, 0.375, 0.5, 0.375, 0.5, 0.375, 0.5, 0.3163, 0.5, 0.3163, 0.5, 0.3163, 0.5, 0.3163, 0.5, 0.3163, 0.5, 0.3163, 0.5, 0.3163, 0.5, 0.3163, 0.5, 0.375, 0.5, 0.375, 0.5, 0.375, 0.5, 0.375, 0.5, 0.3163, 0.5, 0.3163, 0.5, 0.3163, 0.5, 0.3163, 0.5, 0.375, 0.625, 0.375, 0.6836, 0.375, 0.673, 0.375, 0.6356, 0.375, 0.6836, 0.375, 0.6836, 0.375, 0.6732, 0.375, 0.673, 0.375, 0.6836, 0.375, 0.625, 0.375, 0.6355, 0.375, 0.6732, 0.375, 0.625, 0.375, 0.625, 0.375, 0.6356, 0.375, 0.6355, 0.3163, 0.625, 0.3466, 0.625, 0.3412, 0.625, 0.3217, 0.625, 0.3466, 0.625, 0.3466, 0.625, 0.3412, 0.625, 0.3412, 0.625, 0.3466, 0.625, 0.3163, 0.625, 0.3217, 0.625, 0.3412, 0.625, 0.3163, 0.625, 0.3163, 0.625, 0.3217, 0.625, 0.3217, 0.625, 0.3163, 0.6798, 0.3163, 0.625, 0.3163, 0.6345, 0.3163, 0.6703, 0.3163, 0.625, 0.3163, 0.625, 0.3163, 0.6348, 0.3163, 0.6345, 0.3163, 0.625, 0.3163, 0.6798, 0.3163, 0.6701, 0.3163, 0.6348, 0.3163, 0.6798, 0.3163, 0.6798, 0.3163, 0.6703, 0.3163, 0.6701, 0.3466, 0.625, 0.375, 0.625, 0.3697, 0.625, 0.3519, 0.625, 0.375, 0.625, 0.375, 0.625, 0.3698, 0.625, 0.3697, 0.625, 0.375, 0.625, 0.3466, 0.625, 0.3518, 0.625, 0.3698, 0.625, 0.3466, 0.625, 0.3466, 0.625, 0.3519, 0.625, 0.3518, 0.625, 0.3163, 0.6651, 0.3163, 0.6397, 0.3163, 0.6397, 0.3163, 0.6651, 0.375, 0.6412, 0.375, 0.6414, 0.375, 0.6414, 0.375, 0.6412, 0.3246, 0.625, 0.3382, 0.625, 0.3382, 0.625, 0.3246, 0.625, 0.375, 0.6414, 0.375, 0.6673, 0.375, 0.6673, 0.375, 0.6414, 0.3217, 0.625, 0.3217, 0.625, 0.3217, 0.625, 0.3217, 0.625, 0.3519, 0.625, 0.3697, 0.625, 0.3697, 0.625, 0.3519, 0.625, 0.375, 0.673, 0.375, 0.6732, 0.375, 0.6732, 0.375, 0.673, 0.3163, 0.6701, 0.3163, 0.6703, 0.3163, 0.6703, 0.3163, 0.6701, 0.3412, 0.625, 0.3412, 0.625, 0.3412, 0.625, 0.3412, 0.625, 0.3518, 0.625, 0.3519, 0.625, 0.3519, 0.625, 0.3518, 0.625, 0.375, 0.6732, 0.375, 0.6355, 0.375, 0.6355, 0.375, 0.6732, 0.3163, 0.6345, 0.3163, 0.6348, 0.3163, 0.6348, 0.3163, 0.6345, 0.3412, 0.625, 0.3217, 0.625, 0.3217, 0.625, 0.3412, 0.625, 0.3697, 0.625, 0.3698, 0.625, 0.3698, 0.625, 0.3697, 0.625, 0.3163, 0.6348, 0.3163, 0.6701, 0.3163, 0.6701, 0.3163, 0.6348, 0.3698, 0.625, 0.3518, 0.625, 0.3518, 0.625, 0.3698, 0.625, 0.375, 0.6356, 0.375, 0.673, 0.375, 0.6673, 0.375, 0.6414, 0.375, 0.673, 0.375, 0.6732, 0.375, 0.6675, 0.375, 0.6673, 0.375, 0.6732, 0.375, 0.6355, 0.375, 0.6412, 0.375, 0.6675, 0.375, 0.6355, 0.375, 0.6356, 0.375, 0.6414, 0.375, 0.6412, 0.3217, 0.625, 0.3412, 0.625, 0.3382, 0.625, 0.3246, 0.625, 0.3412, 0.625, 0.3412, 0.625, 0.3383, 0.625, 0.3382, 0.625, 0.3412, 0.625, 0.3217, 0.625, 0.3246, 0.625, 0.3383, 0.625, 0.3217, 0.625, 0.3217, 0.625, 0.3246, 0.625, 0.3246, 0.625, 0.3163, 0.6703, 0.3163, 0.6345, 0.3163, 0.6397, 0.3163, 0.6651, 0.3163, 0.6345, 0.3163, 0.6348, 0.3163, 0.64, 0.3163, 0.6397, 0.3163, 0.6348, 0.3163, 0.6701, 0.3163, 0.6648, 0.3163, 0.64, 0.3163, 0.6701, 0.3163, 0.6703, 0.3163, 0.6651, 0.3163, 0.6648, 0.3519, 0.625, 0.3697, 0.625, 0.3669, 0.625, 0.3547, 0.625, 0.3697, 0.625, 0.3698, 0.625, 0.367, 0.625, 0.3669, 0.625, 0.3698, 0.625, 0.3518, 0.625, 0.3546, 0.625, 0.367, 0.625, 0.3518, 0.625, 0.3519, 0.625, 0.3547, 0.625, 0.3546, 0.625, 0.375, 0.6414, 0.375, 0.6673, 0.375, 0.6675, 0.375, 0.6412, 0.3246, 0.625, 0.3382, 0.625, 0.3383, 0.625, 0.3246, 0.625, 0.3163, 0.6651, 0.3163, 0.6397, 0.3163, 0.64, 0.3163, 0.6648, 0.3547, 0.625, 0.3669, 0.625, 0.367, 0.625, 0.3546, 0.625, 0.3246, 0.625, 0.3246, 0.625, 0.3246, 0.625, 0.3246, 0.625, 0.3547, 0.625, 0.3669, 0.625, 0.3669, 0.625, 0.3547, 0.625, 0.375, 0.6673, 0.375, 0.6675, 0.375, 0.6675, 0.375, 0.6673, 0.3163, 0.6648, 0.3163, 0.6651, 0.3163, 0.6651, 0.3163, 0.6648, 0.3382, 0.625, 0.3383, 0.625, 0.3383, 0.625, 0.3382, 0.625, 0.3546, 0.625, 0.3547, 0.625, 0.3547, 0.625, 0.3546, 0.625, 0.375, 0.6675, 0.375, 0.6412, 0.375, 0.6412, 0.375, 0.6675, 0.3163, 0.6397, 0.3163, 0.64, 0.3163, 0.64, 0.3163, 0.6397, 0.3383, 0.625, 0.3246, 0.625, 0.3246, 0.625, 0.3383, 0.625, 0.3669, 0.625, 0.367, 0.625, 0.367, 0.625, 0.3669, 0.625, 0.3163, 0.64, 0.3163, 0.6648, 0.3163, 0.6648, 0.3163, 0.64, 0.367, 0.625, 0.3546, 0.625, 0.3546, 0.625, 0.367, 0.625])
me_cube_001.update()
me_cube = bpy.data.meshes.new('Cube')
me_cube.from_pydata([(-1.0, -1.0, -1.0), (-1.0, -1.0, 1.0), (-1.0, 1.0, -1.0), (-1.0, 1.0, 1.0), (1.0, -1.0, -1.0), (1.0, -1.0, 1.0), (1.0, 1.0, -1.0), (1.0, 1.0, 1.0)], [], [(0, 1, 3, 2), (2, 3, 7, 6), (6, 7, 5, 4), (4, 5, 1, 0), (2, 6, 4, 0), (7, 3, 1, 5)])
_uv = me_cube.uv_layers.new(name='UVMap')
_uv.uv.foreach_set('vector', [0.375, 0.0, 0.625, 0.0, 0.625, 0.25, 0.375, 0.25, 0.375, 0.25, 0.625, 0.25, 0.625, 0.5, 0.375, 0.5, 0.375, 0.5, 0.625, 0.5, 0.625, 0.75, 0.375, 0.75, 0.375, 0.75, 0.625, 0.75, 0.625, 1.0, 0.375, 1.0, 0.125, 0.5, 0.375, 0.5, 0.375, 0.75, 0.125, 0.75, 0.625, 0.5, 0.875, 0.5, 0.875, 0.75, 0.625, 0.75])
me_cube.update()
me_icosphere_001 = bpy.data.meshes.new('Icosphere.001')
me_icosphere_001.from_pydata([(0.0, 0.0, -1.0), (0.7236, -0.5257, -0.4472), (-0.2764, -0.8506, -0.4472), (-0.8944, 0.0, -0.4472), (-0.2764, 0.8506, -0.4472), (0.7236, 0.5257, -0.4472), (0.2764, -0.8506, 0.4472), (-0.7236, -0.5257, 0.4472), (-0.7236, 0.5257, 0.4472), (0.2764, 0.8506, 0.4472), (0.8944, 0.0, 0.4472), (0.0, 0.0, 1.0), (-0.1625, -0.5, -0.8507), (0.4253, -0.309, -0.8507), (0.2629, -0.809, -0.5257), (0.8506, 0.0, -0.5257), (0.4253, 0.309, -0.8507), (-0.5257, 0.0, -0.8507), (-0.6882, -0.5, -0.5257), (-0.1625, 0.5, -0.8507), (-0.6882, 0.5, -0.5257), (0.2629, 0.809, -0.5257), (0.9511, -0.309, 0.0), (0.9511, 0.309, 0.0), (0.0, -1.0, 0.0), (0.5878, -0.809, 0.0), (-0.9511, -0.309, 0.0), (-0.5878, -0.809, 0.0), (-0.5878, 0.809, 0.0), (-0.9511, 0.309, 0.0), (0.5878, 0.809, 0.0), (0.0, 1.0, 0.0), (0.6882, -0.5, 0.5257), (-0.2629, -0.809, 0.5257), (-0.8506, 0.0, 0.5257), (-0.2629, 0.809, 0.5257), (0.6882, 0.5, 0.5257), (0.1625, -0.5, 0.8507), (0.5257, 0.0, 0.8507), (-0.4253, -0.309, 0.8507), (-0.4253, 0.309, 0.8507), (0.1625, 0.5, 0.8507)], [], [(0, 13, 12), (1, 13, 15), (0, 12, 17), (0, 17, 19), (0, 19, 16), (1, 15, 22), (2, 14, 24), (3, 18, 26), (4, 20, 28), (5, 21, 30), (1, 22, 25), (2, 24, 27), (3, 26, 29), (4, 28, 31), (5, 30, 23), (6, 32, 37), (7, 33, 39), (8, 34, 40), (9, 35, 41), (10, 36, 38), (38, 41, 11), (38, 36, 41), (36, 9, 41), (41, 40, 11), (41, 35, 40), (35, 8, 40), (40, 39, 11), (40, 34, 39), (34, 7, 39), (39, 37, 11), (39, 33, 37), (33, 6, 37), (37, 38, 11), (37, 32, 38), (32, 10, 38), (23, 36, 10), (23, 30, 36), (30, 9, 36), (31, 35, 9), (31, 28, 35), (28, 8, 35), (29, 34, 8), (29, 26, 34), (26, 7, 34), (27, 33, 7), (27, 24, 33), (24, 6, 33), (25, 32, 6), (25, 22, 32), (22, 10, 32), (30, 31, 9), (30, 21, 31), (21, 4, 31), (28, 29, 8), (28, 20, 29), (20, 3, 29), (26, 27, 7), (26, 18, 27), (18, 2, 27), (24, 25, 6), (24, 14, 25), (14, 1, 25), (22, 23, 10), (22, 15, 23), (15, 5, 23), (16, 21, 5), (16, 19, 21), (19, 4, 21), (19, 20, 4), (19, 17, 20), (17, 3, 20), (17, 18, 3), (17, 12, 18), (12, 2, 18), (15, 16, 5), (15, 13, 16), (13, 0, 16), (12, 14, 2), (12, 13, 14), (13, 1, 14)])
_uv = me_icosphere_001.uv_layers.new(name='UVMap')
_uv.uv.foreach_set('vector', [0.1818, 0.0, 0.2273, 0.07873, 0.1364, 0.07873, 0.2727, 0.1575, 0.3182, 0.07873, 0.3636, 0.1575, 0.9091, 0.0, 0.9545, 0.07873, 0.8636, 0.07873, 0.7273, 0.0, 0.7727, 0.07873, 0.6818, 0.07873, 0.5455, 0.0, 0.5909, 0.07873, 0.5, 0.07873, 0.2727, 0.1575, 0.3636, 0.1575, 0.3182, 0.2362, 0.09091, 0.1575, 0.1818, 0.1575, 0.1364, 0.2362, 0.8182, 0.1575, 0.9091, 0.1575, 0.8636, 0.2362, 0.6364, 0.1575, 0.7273, 0.1575, 0.6818, 0.2362, 0.4545, 0.1575, 0.5455, 0.1575, 0.5, 0.2362, 0.2727, 0.1575, 0.3182, 0.2362, 0.2273, 0.2362, 0.09091, 0.1575, 0.1364, 0.2362, 0.04546, 0.2362, 0.8182, 0.1575, 0.8636, 0.2362, 0.7727, 0.2362, 0.6364, 0.1575, 0.6818, 0.2362, 0.5909, 0.2362, 0.4545, 0.1575, 0.5, 0.2362, 0.4091, 0.2362, 0.1818, 0.3149, 0.2727, 0.3149, 0.2273, 0.3937, 0.0, 0.3149, 0.09091, 0.3149, 0.04546, 0.3937, 0.7273, 0.3149, 0.8182, 0.3149, 0.7727, 0.3937, 0.5455, 0.3149, 0.6364, 0.3149, 0.5909, 0.3937, 0.3636, 0.3149, 0.4545, 0.3149, 0.4091, 0.3937, 0.4091, 0.3937, 0.5, 0.3937, 0.4545, 0.4724, 0.4091, 0.3937, 0.4545, 0.3149, 0.5, 0.3937, 0.4545, 0.3149, 0.5455, 0.3149, 0.5, 0.3937, 0.5909, 0.3937, 0.6818, 0.3937, 0.6364, 0.4724, 0.5909, 0.3937, 0.6364, 0.3149, 0.6818, 0.3937, 0.6364, 0.3149, 0.7273, 0.3149, 0.6818, 0.3937, 0.7727, 0.3937, 0.8636, 0.3937, 0.8182, 0.4724, 0.7727, 0.3937, 0.8182, 0.3149, 0.8636, 0.3937, 0.8182, 0.3149, 0.9091, 0.3149, 0.8636, 0.3937, 0.04546, 0.3937, 0.1364, 0.3937, 0.09091, 0.4724, 0.04546, 0.3937, 0.09091, 0.3149, 0.1364, 0.3937, 0.09091, 0.3149, 0.1818, 0.3149, 0.1364, 0.3937, 0.2273, 0.3937, 0.3182, 0.3937, 0.2727, 0.4724, 0.2273, 0.3937, 0.2727, 0.3149, 0.3182, 0.3937, 0.2727, 0.3149, 0.3636, 0.3149, 0.3182, 0.3937, 0.4091, 0.2362, 0.4545, 0.3149, 0.3636, 0.3149, 0.4091, 0.2362, 0.5, 0.2362, 0.4545, 0.3149, 0.5, 0.2362, 0.5455, 0.3149, 0.4545, 0.3149, 0.5909, 0.2362, 0.6364, 0.3149, 0.5455, 0.3149, 0.5909, 0.2362, 0.6818, 0.2362, 0.6364, 0.3149, 0.6818, 0.2362, 0.7273, 0.3149, 0.6364, 0.3149, 0.7727, 0.2362, 0.8182, 0.3149, 0.7273, 0.3149, 0.7727, 0.2362, 0.8636, 0.2362, 0.8182, 0.3149, 0.8636, 0.2362, 0.9091, 0.3149, 0.8182, 0.3149, 0.04546, 0.2362, 0.09091, 0.3149, 0.0, 0.3149, 0.04546, 0.2362, 0.1364, 0.2362, 0.09091, 0.3149, 0.1364, 0.2362, 0.1818, 0.3149, 0.09091, 0.3149, 0.2273, 0.2362, 0.2727, 0.3149, 0.1818, 0.3149, 0.2273, 0.2362, 0.3182, 0.2362, 0.2727, 0.3149, 0.3182, 0.2362, 0.3636, 0.3149, 0.2727, 0.3149, 0.5, 0.2362, 0.5909, 0.2362, 0.5455, 0.3149, 0.5, 0.2362, 0.5455, 0.1575, 0.5909, 0.2362, 0.5455, 0.1575, 0.6364, 0.1575, 0.5909, 0.2362, 0.6818, 0.2362, 0.7727, 0.2362, 0.7273, 0.3149, 0.6818, 0.2362, 0.7273, 0.1575, 0.7727, 0.2362, 0.7273, 0.1575, 0.8182, 0.1575, 0.7727, 0.2362, 0.8636, 0.2362, 0.9545, 0.2362, 0.9091, 0.3149, 0.8636, 0.2362, 0.9091, 0.1575, 0.9545, 0.2362, 0.9091, 0.1575, 1.0, 0.1575, 0.9545, 0.2362, 0.1364, 0.2362, 0.2273, 0.2362, 0.1818, 0.3149, 0.1364, 0.2362, 0.1818, 0.1575, 0.2273, 0.2362, 0.1818, 0.1575, 0.2727, 0.1575, 0.2273, 0.2362, 0.3182, 0.2362, 0.4091, 0.2362, 0.3636, 0.3149, 0.3182, 0.2362, 0.3636, 0.1575, 0.4091, 0.2362, 0.3636, 0.1575, 0.4545, 0.1575, 0.4091, 0.2362, 0.5, 0.07873, 0.5455, 0.1575, 0.4545, 0.1575, 0.5, 0.07873, 0.5909, 0.07873, 0.5455, 0.1575, 0.5909, 0.07873, 0.6364, 0.1575, 0.5455, 0.1575, 0.6818, 0.07873, 0.7273, 0.1575, 0.6364, 0.1575, 0.6818, 0.07873, 0.7727, 0.07873, 0.7273, 0.1575, 0.7727, 0.07873, 0.8182, 0.1575, 0.7273, 0.1575, 0.8636, 0.07873, 0.9091, 0.1575, 0.8182, 0.1575, 0.8636, 0.07873, 0.9545, 0.07873, 0.9091, 0.1575, 0.9545, 0.07873, 1.0, 0.1575, 0.9091, 0.1575, 0.3636, 0.1575, 0.4091, 0.07873, 0.4545, 0.1575, 0.3636, 0.1575, 0.3182, 0.07873, 0.4091, 0.07873, 0.3182, 0.07873, 0.3636, 0.0, 0.4091, 0.07873, 0.1364, 0.07873, 0.1818, 0.1575, 0.09091, 0.1575, 0.1364, 0.07873, 0.2273, 0.07873, 0.1818, 0.1575, 0.2273, 0.07873, 0.2727, 0.1575, 0.1818, 0.1575])
me_icosphere_001.update()
me_icosphere_003 = bpy.data.meshes.new('Icosphere.003')
me_icosphere_003.from_pydata([(0.0, 0.0, -1.0), (0.7236, -0.5257, -0.4472), (-0.2764, -0.8506, -0.4472), (-0.8944, 0.0, -0.4472), (-0.2764, 0.8506, -0.4472), (0.7236, 0.5257, -0.4472), (0.2764, -0.8506, 0.4472), (-0.7236, -0.5257, 0.4472), (-0.7236, 0.5257, 0.4472), (0.2764, 0.8506, 0.4472), (0.8944, 0.0, 0.4472), (0.0, 0.0, 1.0), (-0.1625, -0.5, -0.8507), (0.4253, -0.309, -0.8507), (0.2629, -0.809, -0.5257), (0.8506, 0.0, -0.5257), (0.4253, 0.309, -0.8507), (-0.5257, 0.0, -0.8507), (-0.6882, -0.5, -0.5257), (-0.1625, 0.5, -0.8507), (-0.6882, 0.5, -0.5257), (0.2629, 0.809, -0.5257), (0.9511, -0.309, 0.0), (0.9511, 0.309, 0.0), (0.0, -1.0, 0.0), (0.5878, -0.809, 0.0), (-0.9511, -0.309, 0.0), (-0.5878, -0.809, 0.0), (-0.5878, 0.809, 0.0), (-0.9511, 0.309, 0.0), (0.5878, 0.809, 0.0), (0.0, 1.0, 0.0), (0.6882, -0.5, 0.5257), (-0.2629, -0.809, 0.5257), (-0.8506, 0.0, 0.5257), (-0.2629, 0.809, 0.5257), (0.6882, 0.5, 0.5257), (0.1625, -0.5, 0.8507), (0.5257, 0.0, 0.8507), (-0.4253, -0.309, 0.8507), (-0.4253, 0.309, 0.8507), (0.1625, 0.5, 0.8507)], [], [(0, 13, 12), (1, 13, 15), (0, 12, 17), (0, 17, 19), (0, 19, 16), (1, 15, 22), (2, 14, 24), (3, 18, 26), (4, 20, 28), (5, 21, 30), (1, 22, 25), (2, 24, 27), (3, 26, 29), (4, 28, 31), (5, 30, 23), (6, 32, 37), (7, 33, 39), (8, 34, 40), (9, 35, 41), (10, 36, 38), (38, 41, 11), (38, 36, 41), (36, 9, 41), (41, 40, 11), (41, 35, 40), (35, 8, 40), (40, 39, 11), (40, 34, 39), (34, 7, 39), (39, 37, 11), (39, 33, 37), (33, 6, 37), (37, 38, 11), (37, 32, 38), (32, 10, 38), (23, 36, 10), (23, 30, 36), (30, 9, 36), (31, 35, 9), (31, 28, 35), (28, 8, 35), (29, 34, 8), (29, 26, 34), (26, 7, 34), (27, 33, 7), (27, 24, 33), (24, 6, 33), (25, 32, 6), (25, 22, 32), (22, 10, 32), (30, 31, 9), (30, 21, 31), (21, 4, 31), (28, 29, 8), (28, 20, 29), (20, 3, 29), (26, 27, 7), (26, 18, 27), (18, 2, 27), (24, 25, 6), (24, 14, 25), (14, 1, 25), (22, 23, 10), (22, 15, 23), (15, 5, 23), (16, 21, 5), (16, 19, 21), (19, 4, 21), (19, 20, 4), (19, 17, 20), (17, 3, 20), (17, 18, 3), (17, 12, 18), (12, 2, 18), (15, 16, 5), (15, 13, 16), (13, 0, 16), (12, 14, 2), (12, 13, 14), (13, 1, 14)])
_uv = me_icosphere_003.uv_layers.new(name='UVMap')
_uv.uv.foreach_set('vector', [0.1818, 0.0, 0.2273, 0.07873, 0.1364, 0.07873, 0.2727, 0.1575, 0.3182, 0.07873, 0.3636, 0.1575, 0.9091, 0.0, 0.9545, 0.07873, 0.8636, 0.07873, 0.7273, 0.0, 0.7727, 0.07873, 0.6818, 0.07873, 0.5455, 0.0, 0.5909, 0.07873, 0.5, 0.07873, 0.2727, 0.1575, 0.3636, 0.1575, 0.3182, 0.2362, 0.09091, 0.1575, 0.1818, 0.1575, 0.1364, 0.2362, 0.8182, 0.1575, 0.9091, 0.1575, 0.8636, 0.2362, 0.6364, 0.1575, 0.7273, 0.1575, 0.6818, 0.2362, 0.4545, 0.1575, 0.5455, 0.1575, 0.5, 0.2362, 0.2727, 0.1575, 0.3182, 0.2362, 0.2273, 0.2362, 0.09091, 0.1575, 0.1364, 0.2362, 0.04546, 0.2362, 0.8182, 0.1575, 0.8636, 0.2362, 0.7727, 0.2362, 0.6364, 0.1575, 0.6818, 0.2362, 0.5909, 0.2362, 0.4545, 0.1575, 0.5, 0.2362, 0.4091, 0.2362, 0.1818, 0.3149, 0.2727, 0.3149, 0.2273, 0.3937, 0.0, 0.3149, 0.09091, 0.3149, 0.04546, 0.3937, 0.7273, 0.3149, 0.8182, 0.3149, 0.7727, 0.3937, 0.5455, 0.3149, 0.6364, 0.3149, 0.5909, 0.3937, 0.3636, 0.3149, 0.4545, 0.3149, 0.4091, 0.3937, 0.4091, 0.3937, 0.5, 0.3937, 0.4545, 0.4724, 0.4091, 0.3937, 0.4545, 0.3149, 0.5, 0.3937, 0.4545, 0.3149, 0.5455, 0.3149, 0.5, 0.3937, 0.5909, 0.3937, 0.6818, 0.3937, 0.6364, 0.4724, 0.5909, 0.3937, 0.6364, 0.3149, 0.6818, 0.3937, 0.6364, 0.3149, 0.7273, 0.3149, 0.6818, 0.3937, 0.7727, 0.3937, 0.8636, 0.3937, 0.8182, 0.4724, 0.7727, 0.3937, 0.8182, 0.3149, 0.8636, 0.3937, 0.8182, 0.3149, 0.9091, 0.3149, 0.8636, 0.3937, 0.04546, 0.3937, 0.1364, 0.3937, 0.09091, 0.4724, 0.04546, 0.3937, 0.09091, 0.3149, 0.1364, 0.3937, 0.09091, 0.3149, 0.1818, 0.3149, 0.1364, 0.3937, 0.2273, 0.3937, 0.3182, 0.3937, 0.2727, 0.4724, 0.2273, 0.3937, 0.2727, 0.3149, 0.3182, 0.3937, 0.2727, 0.3149, 0.3636, 0.3149, 0.3182, 0.3937, 0.4091, 0.2362, 0.4545, 0.3149, 0.3636, 0.3149, 0.4091, 0.2362, 0.5, 0.2362, 0.4545, 0.3149, 0.5, 0.2362, 0.5455, 0.3149, 0.4545, 0.3149, 0.5909, 0.2362, 0.6364, 0.3149, 0.5455, 0.3149, 0.5909, 0.2362, 0.6818, 0.2362, 0.6364, 0.3149, 0.6818, 0.2362, 0.7273, 0.3149, 0.6364, 0.3149, 0.7727, 0.2362, 0.8182, 0.3149, 0.7273, 0.3149, 0.7727, 0.2362, 0.8636, 0.2362, 0.8182, 0.3149, 0.8636, 0.2362, 0.9091, 0.3149, 0.8182, 0.3149, 0.04546, 0.2362, 0.09091, 0.3149, 0.0, 0.3149, 0.04546, 0.2362, 0.1364, 0.2362, 0.09091, 0.3149, 0.1364, 0.2362, 0.1818, 0.3149, 0.09091, 0.3149, 0.2273, 0.2362, 0.2727, 0.3149, 0.1818, 0.3149, 0.2273, 0.2362, 0.3182, 0.2362, 0.2727, 0.3149, 0.3182, 0.2362, 0.3636, 0.3149, 0.2727, 0.3149, 0.5, 0.2362, 0.5909, 0.2362, 0.5455, 0.3149, 0.5, 0.2362, 0.5455, 0.1575, 0.5909, 0.2362, 0.5455, 0.1575, 0.6364, 0.1575, 0.5909, 0.2362, 0.6818, 0.2362, 0.7727, 0.2362, 0.7273, 0.3149, 0.6818, 0.2362, 0.7273, 0.1575, 0.7727, 0.2362, 0.7273, 0.1575, 0.8182, 0.1575, 0.7727, 0.2362, 0.8636, 0.2362, 0.9545, 0.2362, 0.9091, 0.3149, 0.8636, 0.2362, 0.9091, 0.1575, 0.9545, 0.2362, 0.9091, 0.1575, 1.0, 0.1575, 0.9545, 0.2362, 0.1364, 0.2362, 0.2273, 0.2362, 0.1818, 0.3149, 0.1364, 0.2362, 0.1818, 0.1575, 0.2273, 0.2362, 0.1818, 0.1575, 0.2727, 0.1575, 0.2273, 0.2362, 0.3182, 0.2362, 0.4091, 0.2362, 0.3636, 0.3149, 0.3182, 0.2362, 0.3636, 0.1575, 0.4091, 0.2362, 0.3636, 0.1575, 0.4545, 0.1575, 0.4091, 0.2362, 0.5, 0.07873, 0.5455, 0.1575, 0.4545, 0.1575, 0.5, 0.07873, 0.5909, 0.07873, 0.5455, 0.1575, 0.5909, 0.07873, 0.6364, 0.1575, 0.5455, 0.1575, 0.6818, 0.07873, 0.7273, 0.1575, 0.6364, 0.1575, 0.6818, 0.07873, 0.7727, 0.07873, 0.7273, 0.1575, 0.7727, 0.07873, 0.8182, 0.1575, 0.7273, 0.1575, 0.8636, 0.07873, 0.9091, 0.1575, 0.8182, 0.1575, 0.8636, 0.07873, 0.9545, 0.07873, 0.9091, 0.1575, 0.9545, 0.07873, 1.0, 0.1575, 0.9091, 0.1575, 0.3636, 0.1575, 0.4091, 0.07873, 0.4545, 0.1575, 0.3636, 0.1575, 0.3182, 0.07873, 0.4091, 0.07873, 0.3182, 0.07873, 0.3636, 0.0, 0.4091, 0.07873, 0.1364, 0.07873, 0.1818, 0.1575, 0.09091, 0.1575, 0.1364, 0.07873, 0.2273, 0.07873, 0.1818, 0.1575, 0.2273, 0.07873, 0.2727, 0.1575, 0.1818, 0.1575])
me_icosphere_003.update()

# ---- objects
ob_empty = bpy.data.objects.new('Empty', None)
ob_cube = bpy.data.objects.new('Cube', me_cube_001)
ob_cube_001 = bpy.data.objects.new('Cube.001', me_cube)
ob_icosphere_001 = bpy.data.objects.new('Icosphere.001', me_icosphere_001)
ob_icosphere_003 = bpy.data.objects.new('Icosphere.003', me_icosphere_003)

# ---- transforms, parenting, visibility, modifiers, constraints
ob_empty.location = (0.0, 0.0, 0.0)
ob_empty.rotation_euler = (1.571, -0.0, 1.571)
ob_empty.empty_display_type = 'IMAGE'
ob_empty.empty_display_size = 5.0
ob_empty.use_empty_image_alpha = True
ob_empty.color = (1.0, 1.0, 1.0, 0.4683)
ob_cube.location = (3.17, -1.66, 0.04833)
ob_cube.rotation_euler = (0.5732, 0.00655, -0.007642)
ob_cube.scale = (0.4784, 0.4784, 0.4784)
_m = ob_cube.modifiers.new('Mirror', 'MIRROR')
_m.use_clip = True
_m = ob_cube.modifiers.new('Subdivision', 'SUBSURF')
_m.levels = 4
ob_cube_001.location = (3.171, -0.07114, 0.7697)
ob_cube_001.scale = (-0.157, -0.157, -0.157)
_m = ob_cube_001.modifiers.new('Subdivision', 'SUBSURF')
ob_icosphere_001.location = (3.435, 0.09122, 0.5598)
ob_icosphere_001.scale = (0.02336, 0.02336, 0.02336)
_m = ob_icosphere_001.modifiers.new('Subdivision', 'SUBSURF')
_m.levels = 4
ob_icosphere_003.location = (2.935, 0.09122, 0.5598)
ob_icosphere_003.scale = (0.02336, 0.02336, 0.02336)
_m = ob_icosphere_003.modifiers.new('Subdivision', 'SUBSURF')
_m.levels = 4

# ---- collection membership
col_collection.objects.link(ob_empty)
col_collection.objects.link(ob_cube)
col_collection.objects.link(ob_cube_001)
col_collection.objects.link(ob_icosphere_001)
col_collection.objects.link(ob_icosphere_003)

# ---- scene / render settings (as saved in the file)
scene.frame_start = 1; scene.frame_end = 250; scene.frame_set(1)
scene.render.engine = 'BLENDER_EEVEE_NEXT'
bpy.context.view_layer.update()

# ---- added for rendering (the .blend has no active camera and no usable light): camera, sun
cam_auto = bpy.data.cameras.new('AutoCamera')
cam_auto.lens = 50.0
cam_auto.sensor_width = 36.0
cam_auto.clip_end = 1000.0
ob_auto_camera = bpy.data.objects.new('AutoCamera', cam_auto)
scene.collection.objects.link(ob_auto_camera)
ob_auto_camera.location = (7.48231, -6.02553, 3.3758)
ob_auto_camera.rotation_euler = (1.09748, -7.21219e-08, 0.694738)
scene.camera = ob_auto_camera
light_auto_sun = bpy.data.lights.new('AutoSun', 'SUN')
light_auto_sun.energy = 3.0
light_auto_sun.angle = 0.0523599
ob_auto_sun = bpy.data.objects.new('AutoSun', light_auto_sun)
scene.collection.objects.link(ob_auto_sun)
ob_auto_sun.rotation_euler = (0.872665, 0.174533, 0.523599)
bpy.context.view_layer.update()
